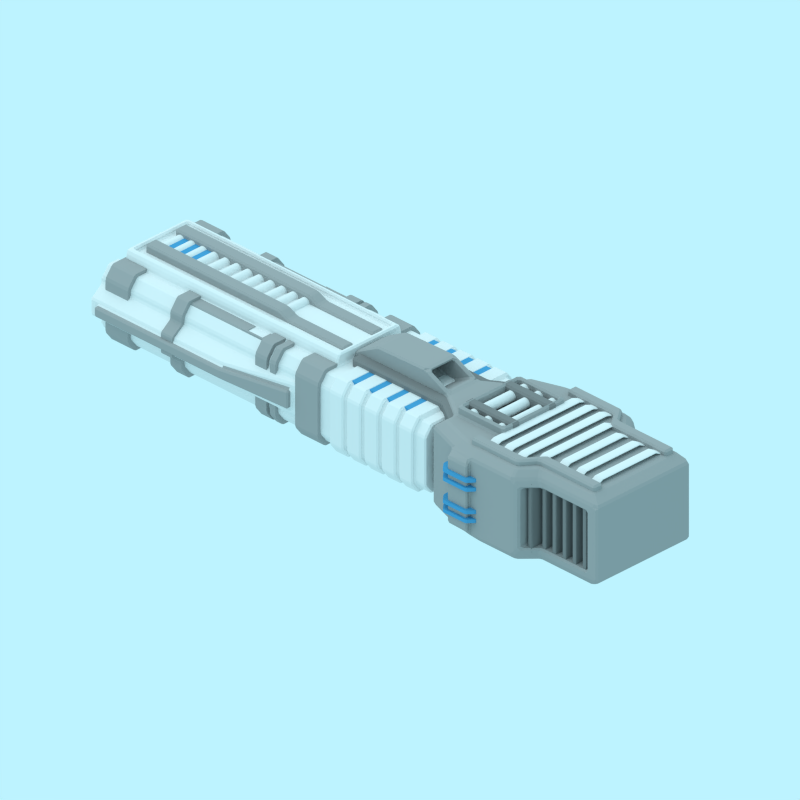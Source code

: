 # Source: hai_ionic_blaster.blend  (saved by Blender 2.79.0; exported with 4.5.12 LTS)
import bpy
from mathutils import Matrix  # noqa: F401  (used for matrix-valued properties, if any)

bpy.ops.wm.read_factory_settings(use_empty=True)
scene = bpy.context.scene
scene.name = 'Scene'

# ---- collections
col_collection_1 = bpy.data.collections.new('Collection 1'); scene.collection.children.link(col_collection_1)

# ---- materials (node trees are filled in below, after node groups)
mat_material_003 = bpy.data.materials.new('Material.003')
mat_material_003.alpha_threshold = 0.0
mat_material_003.use_transparent_shadow = False
mat_material_003.diffuse_color = (0.06962, 0.3247, 0.5815, 1.0)
mat_material_003.roughness = 0.5
mat_material_003.line_color = (0.0, 0.0, 0.0, 1.0)
mat_material_002 = bpy.data.materials.new('Material.002')
mat_material_002.alpha_threshold = 0.0
mat_material_002.use_transparent_shadow = False
mat_material_002.diffuse_color = (0.2203, 0.2203, 0.2203, 1.0)
mat_material_002.roughness = 0.5
mat_material_002.line_color = (0.0, 0.0, 0.0, 1.0)
mat_material_001 = bpy.data.materials.new('Material.001')
mat_material_001.alpha_threshold = 0.0
mat_material_001.use_transparent_shadow = False
mat_material_001.roughness = 0.5
mat_material_001.line_color = (0.0, 0.0, 0.0, 1.0)
mat_material = bpy.data.materials.new('Material')
mat_material.alpha_threshold = 0.0
mat_material.use_transparent_shadow = False
mat_material.diffuse_color = (0.3588, 0.3588, 0.3588, 1.0)
mat_material.roughness = 0.5
mat_material.line_color = (0.0, 0.0, 0.0, 1.0)

# ---- material node trees

# ---- world
world_world = bpy.data.worlds.new('World'); scene.world = world_world
world_world.color = (0.5101, 0.8965, 1.0)
world_world.use_sun_shadow = False
world_world.sun_shadow_jitter_overblur = 0.0
world_world.cycles.sampling_method = 'NONE'
world_world.cycles.sample_map_resolution = 256

# ---- cameras
cam_camera = bpy.data.cameras.new('Camera')
cam_camera.type = 'ORTHO'
cam_camera.clip_end = 100.0
cam_camera.lens = 35.0
cam_camera.sensor_width = 32.0
cam_camera.sensor_height = 18.0
cam_camera.ortho_scale = 20.0
cam_camera.dof.focus_distance = 0.0
cam_camera.dof.aperture_fstop = 128.0

# ---- lights
light_sun = bpy.data.lights.new('Sun', 'SUN')
light_sun.transmission_factor = 0.0
light_sun.angle = 1.571
light_sun.energy = 1.0
light_sun.shadow_buffer_clip_start = 0.5
light_sun.shadow_soft_size = 1.0
light_sun.shadow_cascade_max_distance = 1000.0
light_sun.cycles.use_multiple_importance_sampling = False
light_lamp = bpy.data.lights.new('Lamp', 'POINT')
light_lamp.color = (0.1842, 0.7569, 1.0)
light_lamp.transmission_factor = 0.0
light_lamp.cutoff_distance = 30.0
light_lamp.use_shadow = False
light_lamp.energy = 6.0
light_lamp.shadow_buffer_clip_start = 1.001
light_lamp.shadow_soft_size = 1.0
light_lamp.shadow_maximum_resolution = 0.006
light_lamp.use_absolute_resolution = True
light_lamp.cycles.use_multiple_importance_sampling = False

# ---- meshes
me_cube_066 = bpy.data.meshes.new('Cube.066')
me_cube_066.from_pydata([(-0.5, 9.0, -1.0), (-0.5, -3.0, -1.0), (-1.5, -3.0, -0.7), (-1.5, 9.0, -0.7), (-0.5, 9.0, 1.0), (-0.5, -3.0, 1.0), (-1.5, -3.0, 0.7), (-1.5, 9.0, 0.7), (-1.2, 9.0, -1.0), (-1.2, -3.0, -1.0), (-1.2, 9.0, 1.0), (-1.2, -3.0, 1.0)], [], [(8, 9, 2, 3), (10, 7, 6, 11), (0, 4, 5, 1), (9, 11, 6, 2), (2, 6, 7, 3), (10, 8, 3, 7), (0, 1, 9, 8), (4, 10, 11, 5), (1, 5, 11, 9), (4, 0, 8, 10)])
me_cube_066.materials.append(mat_material_003)
me_cube_066.use_remesh_preserve_volume = False
me_cube_066.use_remesh_preserve_attributes = False
me_cube_066.use_mirror_vertex_groups = False
me_cube_066.update()
me_cube_064 = bpy.data.meshes.new('Cube.064')
me_cube_064.from_pydata([(-2.683, -0.3461, -1.679), (-2.683, 0.3461, -1.679), (2.683, 0.3461, -1.679), (2.683, -0.3461, -1.679), (-2.683, -0.3461, 1.679), (-2.683, 0.3461, 1.679), (2.683, 0.3461, 1.679), (2.683, -0.3461, 1.679)], [], [(4, 5, 1, 0), (5, 6, 2, 1), (6, 7, 3, 2), (7, 4, 0, 3), (0, 1, 2, 3), (7, 6, 5, 4)])
me_cube_064.materials.append(mat_material_002)
me_cube_064.use_remesh_preserve_volume = False
me_cube_064.use_remesh_preserve_attributes = False
me_cube_064.use_mirror_vertex_groups = False
me_cube_064.update()
me_cylinder_007 = bpy.data.meshes.new('Cylinder.007')
me_cylinder_007.from_pydata([(3.419e-08, 0.1435, -0.6343), (1.083e-07, 0.1435, 0.6343), (0.02799, 0.1407, -0.6343), (0.02799, 0.1407, 0.6343), (0.0549, 0.1325, -0.6343), (0.0549, 0.1325, 0.6343), (0.0797, 0.1193, -0.6343), (0.0797, 0.1193, 0.6343), (0.1014, 0.1014, -0.6343), (0.1014, 0.1014, 0.6343), (0.1193, 0.0797, -0.6343), (0.1193, 0.0797, 0.6343), (0.1325, 0.0549, -0.6343), (0.1325, 0.0549, 0.6343), (0.1407, 0.02799, -0.6343), (0.1407, 0.02799, 0.6343), (0.1435, 2.818e-07, -0.6343), (0.1435, 2.818e-07, 0.6343), (0.1407, -0.02799, -0.6343), (0.1407, -0.02799, 0.6343), (0.1325, -0.0549, -0.6343), (0.1325, -0.0549, 0.6343), (0.1193, -0.0797, -0.6343), (0.1193, -0.0797, 0.6343), (0.1014, -0.1014, -0.6343), (0.1014, -0.1014, 0.6343), (0.0797, -0.1193, -0.6343), (0.0797, -0.1193, 0.6343), (0.0549, -0.1325, -0.6343), (0.0549, -0.1325, 0.6343), (0.02799, -0.1407, -0.6343), (0.02799, -0.1407, 0.6343), (-1.256e-08, -0.1435, -0.6343), (6.155e-08, -0.1435, 0.6343), (-0.02799, -0.1407, -0.6343), (-0.02799, -0.1407, 0.6343), (-0.0549, -0.1325, -0.6343), (-0.0549, -0.1325, 0.6343), (-0.0797, -0.1193, -0.6343), (-0.0797, -0.1193, 0.6343), (-0.1014, -0.1014, -0.6343), (-0.1014, -0.1014, 0.6343), (-0.1193, -0.0797, -0.6343), (-0.1193, -0.0797, 0.6343), (-0.1325, -0.0549, -0.6343), (-0.1325, -0.0549, 0.6343), (-0.1407, -0.02799, -0.6343), (-0.1407, -0.02799, 0.6343), (-0.1435, 4.095e-07, -0.6343), (-0.1435, 4.095e-07, 0.6343), (-0.1407, 0.02799, -0.6343), (-0.1407, 0.02799, 0.6343), (-0.1325, 0.0549, -0.6343), (-0.1325, 0.0549, 0.6343), (-0.1193, 0.0797, -0.6343), (-0.1193, 0.0797, 0.6343), (-0.1014, 0.1014, -0.6343), (-0.1014, 0.1014, 0.6343), (-0.0797, 0.1193, -0.6343), (-0.0797, 0.1193, 0.6343), (-0.0549, 0.1325, -0.6343), (-0.0549, 0.1325, 0.6343), (-0.02799, 0.1407, -0.6343), (-0.02799, 0.1407, 0.6343)], [], [(0, 1, 3, 2), (2, 3, 5, 4), (4, 5, 7, 6), (6, 7, 9, 8), (8, 9, 11, 10), (10, 11, 13, 12), (12, 13, 15, 14), (14, 15, 17, 16), (16, 17, 19, 18), (18, 19, 21, 20), (20, 21, 23, 22), (22, 23, 25, 24), (24, 25, 27, 26), (26, 27, 29, 28), (28, 29, 31, 30), (30, 31, 33, 32), (32, 33, 35, 34), (34, 35, 37, 36), (36, 37, 39, 38), (38, 39, 41, 40), (40, 41, 43, 42), (42, 43, 45, 44), (44, 45, 47, 46), (46, 47, 49, 48), (48, 49, 51, 50), (50, 51, 53, 52), (52, 53, 55, 54), (54, 55, 57, 56), (56, 57, 59, 58), (58, 59, 61, 60), (3, 1, 63, 61, 59, 57, 55, 53, 51, 49, 47, 45, 43, 41, 39, 37, 35, 33, 31, 29, 27, 25, 23, 21, 19, 17, 15, 13, 11, 9, 7, 5), (60, 61, 63, 62), (62, 63, 1, 0), (0, 2, 4, 6, 8, 10, 12, 14, 16, 18, 20, 22, 24, 26, 28, 30, 32, 34, 36, 38, 40, 42, 44, 46, 48, 50, 52, 54, 56, 58, 60, 62)])
me_cylinder_007.materials.append(mat_material_001)
me_cylinder_007.materials.append(mat_material)
me_cylinder_007.use_remesh_preserve_volume = False
me_cylinder_007.use_remesh_preserve_attributes = False
me_cylinder_007.use_mirror_vertex_groups = False
me_cylinder_007.update()
me_cube_059 = bpy.data.meshes.new('Cube.059')
me_cube_059.from_pydata([(-1.0, -1.0, -1.0), (-1.0, 1.0, -1.0), (1.0, 1.0, -1.0), (1.0, -1.0, -1.0), (-1.0, -1.0, 1.0), (-1.0, 1.0, 1.0), (1.0, 1.0, 1.0), (1.0, -1.0, 1.0)], [], [(4, 5, 1, 0), (5, 6, 2, 1), (6, 7, 3, 2), (7, 4, 0, 3), (0, 1, 2, 3), (7, 6, 5, 4)])
me_cube_059.materials.append(mat_material_003)
me_cube_059.use_remesh_preserve_volume = False
me_cube_059.use_remesh_preserve_attributes = False
me_cube_059.use_mirror_vertex_groups = False
me_cube_059.update()
me_cube_058 = bpy.data.meshes.new('Cube.058')
me_cube_058.from_pydata([(-1.0, -1.0, -1.0), (-1.0, 1.0, -1.0), (1.0, 1.0, -1.0), (1.0, -1.0, -1.0), (-1.0, -1.0, 1.0), (-1.0, 1.0, 1.0), (1.0, 1.0, 1.0), (1.0, -1.0, 1.0)], [], [(4, 5, 1, 0), (5, 6, 2, 1), (6, 7, 3, 2), (7, 4, 0, 3), (0, 1, 2, 3), (7, 6, 5, 4)])
me_cube_058.materials.append(mat_material_003)
me_cube_058.use_remesh_preserve_volume = False
me_cube_058.use_remesh_preserve_attributes = False
me_cube_058.use_mirror_vertex_groups = False
me_cube_058.update()
me_cube_057 = bpy.data.meshes.new('Cube.057')
me_cube_057.from_pydata([(-1.0, -1.0, -1.0), (-1.0, 1.0, -1.0), (1.0, 1.0, -1.0), (1.0, -1.0, -1.0), (-1.0, -1.0, 1.0), (-1.0, 1.0, 1.0), (1.0, 1.0, 1.0), (1.0, -1.0, 1.0)], [], [(4, 5, 1, 0), (5, 6, 2, 1), (6, 7, 3, 2), (7, 4, 0, 3), (0, 1, 2, 3), (7, 6, 5, 4)])
me_cube_057.materials.append(mat_material_003)
me_cube_057.use_remesh_preserve_volume = False
me_cube_057.use_remesh_preserve_attributes = False
me_cube_057.use_mirror_vertex_groups = False
me_cube_057.update()
me_cylinder_006 = bpy.data.meshes.new('Cylinder.006')
me_cylinder_006.from_pydata([(3.419e-08, 0.1435, -0.6343), (1.083e-07, 0.1435, 0.6343), (0.02799, 0.1407, -0.6343), (0.02799, 0.1407, 0.6343), (0.0549, 0.1325, -0.6343), (0.0549, 0.1325, 0.6343), (0.0797, 0.1193, -0.6343), (0.0797, 0.1193, 0.6343), (0.1014, 0.1014, -0.6343), (0.1014, 0.1014, 0.6343), (0.1193, 0.0797, -0.6343), (0.1193, 0.0797, 0.6343), (0.1325, 0.0549, -0.6343), (0.1325, 0.0549, 0.6343), (0.1407, 0.02799, -0.6343), (0.1407, 0.02799, 0.6343), (0.1435, 2.818e-07, -0.6343), (0.1435, 2.818e-07, 0.6343), (0.1407, -0.02799, -0.6343), (0.1407, -0.02799, 0.6343), (0.1325, -0.0549, -0.6343), (0.1325, -0.0549, 0.6343), (0.1193, -0.0797, -0.6343), (0.1193, -0.0797, 0.6343), (0.1014, -0.1014, -0.6343), (0.1014, -0.1014, 0.6343), (0.0797, -0.1193, -0.6343), (0.0797, -0.1193, 0.6343), (0.0549, -0.1325, -0.6343), (0.0549, -0.1325, 0.6343), (0.02799, -0.1407, -0.6343), (0.02799, -0.1407, 0.6343), (-1.256e-08, -0.1435, -0.6343), (6.155e-08, -0.1435, 0.6343), (-0.02799, -0.1407, -0.6343), (-0.02799, -0.1407, 0.6343), (-0.0549, -0.1325, -0.6343), (-0.0549, -0.1325, 0.6343), (-0.0797, -0.1193, -0.6343), (-0.0797, -0.1193, 0.6343), (-0.1014, -0.1014, -0.6343), (-0.1014, -0.1014, 0.6343), (-0.1193, -0.0797, -0.6343), (-0.1193, -0.0797, 0.6343), (-0.1325, -0.0549, -0.6343), (-0.1325, -0.0549, 0.6343), (-0.1407, -0.02799, -0.6343), (-0.1407, -0.02799, 0.6343), (-0.1435, 4.095e-07, -0.6343), (-0.1435, 4.095e-07, 0.6343), (-0.1407, 0.02799, -0.6343), (-0.1407, 0.02799, 0.6343), (-0.1325, 0.0549, -0.6343), (-0.1325, 0.0549, 0.6343), (-0.1193, 0.0797, -0.6343), (-0.1193, 0.0797, 0.6343), (-0.1014, 0.1014, -0.6343), (-0.1014, 0.1014, 0.6343), (-0.0797, 0.1193, -0.6343), (-0.0797, 0.1193, 0.6343), (-0.0549, 0.1325, -0.6343), (-0.0549, 0.1325, 0.6343), (-0.02799, 0.1407, -0.6343), (-0.02799, 0.1407, 0.6343), (-0.5793, 0.1435, 0.4941), (-0.5793, 0.1435, -0.4941), (-0.5513, 0.1407, -0.4941), (-0.5513, 0.1407, 0.4941), (-0.5244, 0.1325, -0.4941), (-0.5244, 0.1325, 0.4941), (-0.4996, 0.1193, -0.4941), (-0.4996, 0.1193, 0.4941), (-0.4779, 0.1014, -0.4941), (-0.4779, 0.1014, 0.4941), (-0.46, 0.0797, -0.4941), (-0.46, 0.0797, 0.4941), (-0.4468, 0.0549, -0.4941), (-0.4468, 0.0549, 0.4941), (-0.4386, 0.02799, -0.4941), (-0.4386, 0.02799, 0.4941), (-0.4359, 2.818e-07, -0.4941), (-0.4359, 2.818e-07, 0.4941), (-0.4386, -0.02799, -0.4941), (-0.4386, -0.02799, 0.4941), (-0.4468, -0.0549, -0.4941), (-0.4468, -0.0549, 0.4941), (-0.46, -0.0797, -0.4941), (-0.46, -0.0797, 0.4941), (-0.4779, -0.1014, -0.4941), (-0.4779, -0.1014, 0.4941), (-0.4996, -0.1193, -0.4941), (-0.4996, -0.1193, 0.4941), (-0.5244, -0.1325, -0.4941), (-0.5244, -0.1325, 0.4941), (-0.5513, -0.1407, -0.4941), (-0.5513, -0.1407, 0.4941), (-0.5793, -0.1435, -0.4941), (-0.5793, -0.1435, 0.4941), (-0.6073, -0.1407, -0.4941), (-0.6073, -0.1407, 0.4941), (-0.6342, -0.1325, -0.4941), (-0.6342, -0.1325, 0.4941), (-0.659, -0.1193, -0.4941), (-0.659, -0.1193, 0.4941), (-0.6807, -0.1014, -0.4941), (-0.6807, -0.1014, 0.4941), (-0.6986, -0.0797, -0.4941), (-0.6986, -0.0797, 0.4941), (-0.7118, -0.0549, -0.4941), (-0.7118, -0.0549, 0.4941), (-0.72, -0.02799, -0.4941), (-0.72, -0.02799, 0.4941), (-0.7228, 4.095e-07, -0.4941), (-0.7228, 4.095e-07, 0.4941), (-0.72, 0.02799, -0.4941), (-0.72, 0.02799, 0.4941), (-0.7118, 0.0549, -0.4941), (-0.7118, 0.0549, 0.4941), (-0.6986, 0.0797, -0.4941), (-0.6986, 0.0797, 0.4941), (-0.6807, 0.1014, -0.4941), (-0.6807, 0.1014, 0.4941), (-0.659, 0.1193, -0.4941), (-0.659, 0.1193, 0.4941), (-0.6342, 0.1325, -0.4941), (-0.6342, 0.1325, 0.4941), (-0.6073, 0.1407, -0.4941), (-0.6073, 0.1407, 0.4941)], [], [(62, 126, 65, 0), (4, 68, 70, 6), (6, 70, 72, 8), (8, 72, 74, 10), (10, 74, 76, 12), (12, 76, 78, 14), (14, 78, 80, 16), (16, 80, 82, 18), (18, 82, 84, 20), (20, 84, 86, 22), (22, 86, 88, 24), (24, 88, 90, 26), (26, 90, 92, 28), (28, 92, 94, 30), (30, 94, 96, 32), (32, 96, 98, 34), (34, 98, 100, 36), (36, 100, 102, 38), (38, 102, 104, 40), (40, 104, 106, 42), (42, 106, 108, 44), (44, 108, 110, 46), (46, 110, 112, 48), (48, 112, 114, 50), (50, 114, 116, 52), (52, 116, 118, 54), (54, 118, 120, 56), (56, 120, 122, 58), (58, 122, 124, 60), (60, 124, 126, 62), (3, 1, 63, 61, 59, 57, 55, 53, 51, 49, 47, 45, 43, 41, 39, 37, 35, 33, 31, 29, 27, 25, 23, 21, 19, 17, 15, 13, 11, 9, 7, 5), (0, 65, 66, 2), (0, 2, 4, 6, 8, 10, 12, 14, 16, 18, 20, 22, 24, 26, 28, 30, 32, 34, 36, 38, 40, 42, 44, 46, 48, 50, 52, 54, 56, 58, 60, 62), (2, 66, 68, 4), (125, 61, 63, 127), (123, 59, 61, 125), (121, 57, 59, 123), (119, 55, 57, 121), (117, 53, 55, 119), (115, 51, 53, 117), (113, 49, 51, 115), (111, 47, 49, 113), (109, 45, 47, 111), (107, 43, 45, 109), (105, 41, 43, 107), (103, 39, 41, 105), (101, 37, 39, 103), (99, 35, 37, 101), (97, 33, 35, 99), (95, 31, 33, 97), (93, 29, 31, 95), (91, 27, 29, 93), (89, 25, 27, 91), (87, 23, 25, 89), (85, 21, 23, 87), (83, 19, 21, 85), (81, 17, 19, 83), (79, 15, 17, 81), (77, 13, 15, 79), (75, 11, 13, 77), (73, 9, 11, 75), (71, 7, 9, 73), (69, 5, 7, 71), (67, 3, 5, 69), (64, 1, 3, 67), (127, 64, 65, 126), (125, 127, 126, 124), (123, 125, 124, 122), (121, 123, 122, 120), (119, 121, 120, 118), (117, 119, 118, 116), (115, 117, 116, 114), (113, 115, 114, 112), (111, 113, 112, 110), (109, 111, 110, 108), (107, 109, 108, 106), (105, 107, 106, 104), (103, 105, 104, 102), (101, 103, 102, 100), (99, 101, 100, 98), (97, 99, 98, 96), (95, 97, 96, 94), (93, 95, 94, 92), (91, 93, 92, 90), (89, 91, 90, 88), (87, 89, 88, 86), (85, 87, 86, 84), (83, 85, 84, 82), (81, 83, 82, 80), (79, 81, 80, 78), (77, 79, 78, 76), (75, 77, 76, 74), (73, 75, 74, 72), (71, 73, 72, 70), (69, 71, 70, 68), (67, 69, 68, 66), (64, 67, 66, 65), (127, 63, 1, 64)])
me_cylinder_006.materials.append(mat_material_001)
me_cylinder_006.materials.append(mat_material)
me_cylinder_006.use_remesh_preserve_volume = False
me_cylinder_006.use_remesh_preserve_attributes = False
me_cylinder_006.use_mirror_vertex_groups = False
me_cylinder_006.update()
me_cylinder_001 = bpy.data.meshes.new('Cylinder.001')
me_cylinder_001.from_pydata([(3.419e-08, 0.1435, -0.6343), (1.083e-07, 0.1435, 0.6343), (0.02799, 0.1407, -0.6343), (0.02799, 0.1407, 0.6343), (0.0549, 0.1325, -0.6343), (0.0549, 0.1325, 0.6343), (0.0797, 0.1193, -0.6343), (0.0797, 0.1193, 0.6343), (0.1014, 0.1014, -0.6343), (0.1014, 0.1014, 0.6343), (0.1193, 0.0797, -0.6343), (0.1193, 0.0797, 0.6343), (0.1325, 0.0549, -0.6343), (0.1325, 0.0549, 0.6343), (0.1407, 0.02799, -0.6343), (0.1407, 0.02799, 0.6343), (0.1435, 2.818e-07, -0.6343), (0.1435, 2.818e-07, 0.6343), (0.1407, -0.02799, -0.6343), (0.1407, -0.02799, 0.6343), (0.1325, -0.0549, -0.6343), (0.1325, -0.0549, 0.6343), (0.1193, -0.0797, -0.6343), (0.1193, -0.0797, 0.6343), (0.1014, -0.1014, -0.6343), (0.1014, -0.1014, 0.6343), (0.0797, -0.1193, -0.6343), (0.0797, -0.1193, 0.6343), (0.0549, -0.1325, -0.6343), (0.0549, -0.1325, 0.6343), (0.02799, -0.1407, -0.6343), (0.02799, -0.1407, 0.6343), (-1.256e-08, -0.1435, -0.6343), (6.155e-08, -0.1435, 0.6343), (-0.02799, -0.1407, -0.6343), (-0.02799, -0.1407, 0.6343), (-0.0549, -0.1325, -0.6343), (-0.0549, -0.1325, 0.6343), (-0.0797, -0.1193, -0.6343), (-0.0797, -0.1193, 0.6343), (-0.1014, -0.1014, -0.6343), (-0.1014, -0.1014, 0.6343), (-0.1193, -0.0797, -0.6343), (-0.1193, -0.0797, 0.6343), (-0.1325, -0.0549, -0.6343), (-0.1325, -0.0549, 0.6343), (-0.1407, -0.02799, -0.6343), (-0.1407, -0.02799, 0.6343), (-0.1435, 4.095e-07, -0.6343), (-0.1435, 4.095e-07, 0.6343), (-0.1407, 0.02799, -0.6343), (-0.1407, 0.02799, 0.6343), (-0.1325, 0.0549, -0.6343), (-0.1325, 0.0549, 0.6343), (-0.1193, 0.0797, -0.6343), (-0.1193, 0.0797, 0.6343), (-0.1014, 0.1014, -0.6343), (-0.1014, 0.1014, 0.6343), (-0.0797, 0.1193, -0.6343), (-0.0797, 0.1193, 0.6343), (-0.0549, 0.1325, -0.6343), (-0.0549, 0.1325, 0.6343), (-0.02799, 0.1407, -0.6343), (-0.02799, 0.1407, 0.6343)], [], [(0, 1, 3, 2), (2, 3, 5, 4), (4, 5, 7, 6), (6, 7, 9, 8), (8, 9, 11, 10), (10, 11, 13, 12), (12, 13, 15, 14), (14, 15, 17, 16), (16, 17, 19, 18), (18, 19, 21, 20), (20, 21, 23, 22), (22, 23, 25, 24), (24, 25, 27, 26), (26, 27, 29, 28), (28, 29, 31, 30), (30, 31, 33, 32), (32, 33, 35, 34), (34, 35, 37, 36), (36, 37, 39, 38), (38, 39, 41, 40), (40, 41, 43, 42), (42, 43, 45, 44), (44, 45, 47, 46), (46, 47, 49, 48), (48, 49, 51, 50), (50, 51, 53, 52), (52, 53, 55, 54), (54, 55, 57, 56), (56, 57, 59, 58), (58, 59, 61, 60), (3, 1, 63, 61, 59, 57, 55, 53, 51, 49, 47, 45, 43, 41, 39, 37, 35, 33, 31, 29, 27, 25, 23, 21, 19, 17, 15, 13, 11, 9, 7, 5), (60, 61, 63, 62), (62, 63, 1, 0), (0, 2, 4, 6, 8, 10, 12, 14, 16, 18, 20, 22, 24, 26, 28, 30, 32, 34, 36, 38, 40, 42, 44, 46, 48, 50, 52, 54, 56, 58, 60, 62)])
me_cylinder_001.materials.append(mat_material_001)
me_cylinder_001.materials.append(mat_material)
me_cylinder_001.use_remesh_preserve_volume = False
me_cylinder_001.use_remesh_preserve_attributes = False
me_cylinder_001.use_mirror_vertex_groups = False
me_cylinder_001.update()
me_cube_052 = bpy.data.meshes.new('Cube.052')
me_cube_052.from_pydata([(-0.5, 9.0, -1.0), (-0.5, -3.0, -1.0), (-1.5, -3.0, -0.7), (-1.5, 9.0, -0.7), (-0.5, 9.0, 1.0), (-0.5, -3.0, 1.0), (-1.5, -3.0, 0.7), (-1.5, 9.0, 0.7), (-1.2, 9.0, -1.0), (-1.2, -3.0, -1.0), (-1.2, 9.0, 1.0), (-1.2, -3.0, 1.0)], [], [(8, 9, 2, 3), (10, 7, 6, 11), (0, 4, 5, 1), (9, 11, 6, 2), (2, 6, 7, 3), (10, 8, 3, 7), (0, 1, 9, 8), (4, 10, 11, 5), (1, 5, 11, 9), (4, 0, 8, 10)])
me_cube_052.materials.append(mat_material_003)
me_cube_052.use_remesh_preserve_volume = False
me_cube_052.use_remesh_preserve_attributes = False
me_cube_052.use_mirror_vertex_groups = False
me_cube_052.update()
me_cube_048 = bpy.data.meshes.new('Cube.048')
me_cube_048.from_pydata([(-0.5, 9.0, -1.0), (-0.5, -3.0, -1.0), (-1.5, -3.0, -0.7), (-1.5, 9.0, -0.7), (-0.5, 9.0, 1.0), (-0.5, -3.0, 1.0), (-1.5, -3.0, 0.7), (-1.5, 9.0, 0.7), (-1.2, 9.0, -1.0), (-1.2, -3.0, -1.0), (-1.2, 9.0, 1.0), (-1.2, -3.0, 1.0)], [], [(8, 9, 2, 3), (10, 7, 6, 11), (0, 4, 5, 1), (9, 11, 6, 2), (2, 6, 7, 3), (10, 8, 3, 7), (0, 1, 9, 8), (4, 10, 11, 5), (1, 5, 11, 9), (4, 0, 8, 10)])
me_cube_048.materials.append(mat_material)
me_cube_048.use_remesh_preserve_volume = False
me_cube_048.use_remesh_preserve_attributes = False
me_cube_048.use_mirror_vertex_groups = False
me_cube_048.update()
me_cube_047 = bpy.data.meshes.new('Cube.047')
me_cube_047.from_pydata([(-0.5, 9.0, -1.0), (-0.5, -3.0, -1.0), (-1.5, -3.0, -0.7), (-1.5, 9.0, -0.7), (-0.5, 9.0, 1.0), (-0.5, -3.0, 1.0), (-1.5, -3.0, 0.7), (-1.5, 9.0, 0.7), (-1.2, 9.0, -1.0), (-1.2, -3.0, -1.0), (-1.2, 9.0, 1.0), (-1.2, -3.0, 1.0)], [], [(8, 9, 2, 3), (10, 7, 6, 11), (0, 4, 5, 1), (9, 11, 6, 2), (2, 6, 7, 3), (10, 8, 3, 7), (0, 1, 9, 8), (4, 10, 11, 5), (1, 5, 11, 9), (4, 0, 8, 10)])
me_cube_047.materials.append(mat_material)
me_cube_047.use_remesh_preserve_volume = False
me_cube_047.use_remesh_preserve_attributes = False
me_cube_047.use_mirror_vertex_groups = False
me_cube_047.update()
me_cube_046 = bpy.data.meshes.new('Cube.046')
me_cube_046.from_pydata([(-0.5, 9.0, -1.0), (-0.5, -3.0, -1.0), (-1.5, -3.0, -0.7), (-1.5, 9.0, -0.7), (-0.5, 9.0, 1.0), (-0.5, -3.0, 1.0), (-1.5, -3.0, 0.7), (-1.5, 9.0, 0.7), (-1.2, 9.0, -1.0), (-1.2, -3.0, -1.0), (-1.2, 9.0, 1.0), (-1.2, -3.0, 1.0)], [], [(8, 9, 2, 3), (10, 7, 6, 11), (0, 4, 5, 1), (9, 11, 6, 2), (2, 6, 7, 3), (10, 8, 3, 7), (0, 1, 9, 8), (4, 10, 11, 5), (1, 5, 11, 9), (4, 0, 8, 10)])
me_cube_046.materials.append(mat_material)
me_cube_046.use_remesh_preserve_volume = False
me_cube_046.use_remesh_preserve_attributes = False
me_cube_046.use_mirror_vertex_groups = False
me_cube_046.update()
me_cube_045 = bpy.data.meshes.new('Cube.045')
me_cube_045.from_pydata([(-0.5, 9.0, -1.0), (-0.5, -3.0, -1.0), (-1.5, -3.0, -0.7), (-1.5, 9.0, -0.7), (-0.5, 9.0, 1.0), (-0.5, -3.0, 1.0), (-1.5, -3.0, 0.7), (-1.5, 9.0, 0.7), (-1.2, 9.0, -1.0), (-1.2, -3.0, -1.0), (-1.2, 9.0, 1.0), (-1.2, -3.0, 1.0)], [], [(8, 9, 2, 3), (10, 7, 6, 11), (0, 4, 5, 1), (9, 11, 6, 2), (2, 6, 7, 3), (10, 8, 3, 7), (0, 1, 9, 8), (4, 10, 11, 5), (1, 5, 11, 9), (4, 0, 8, 10)])
me_cube_045.materials.append(mat_material)
me_cube_045.use_remesh_preserve_volume = False
me_cube_045.use_remesh_preserve_attributes = False
me_cube_045.use_mirror_vertex_groups = False
me_cube_045.update()
me_cube_044 = bpy.data.meshes.new('Cube.044')
me_cube_044.from_pydata([(-0.5, 9.0, -1.0), (-0.5, -3.0, -1.0), (-1.5, -3.0, -0.7), (-1.5, 9.0, -0.7), (-0.5, 9.0, 1.0), (-0.5, -3.0, 1.0), (-1.5, -3.0, 0.7), (-1.5, 9.0, 0.7), (-1.2, 9.0, -1.0), (-1.2, -3.0, -1.0), (-1.2, 9.0, 1.0), (-1.2, -3.0, 1.0)], [], [(8, 9, 2, 3), (10, 7, 6, 11), (0, 4, 5, 1), (9, 11, 6, 2), (2, 6, 7, 3), (10, 8, 3, 7), (0, 1, 9, 8), (4, 10, 11, 5), (1, 5, 11, 9), (4, 0, 8, 10)])
me_cube_044.materials.append(mat_material)
me_cube_044.use_remesh_preserve_volume = False
me_cube_044.use_remesh_preserve_attributes = False
me_cube_044.use_mirror_vertex_groups = False
me_cube_044.update()
me_cube_004 = bpy.data.meshes.new('Cube.004')
me_cube_004.from_pydata([(-0.5, 9.0, -1.0), (-0.5, -3.0, -1.0), (-1.5, -3.0, -0.7), (-1.5, 9.0, -0.7), (-0.5, 9.0, 1.0), (-0.5, -3.0, 1.0), (-1.5, -3.0, 0.7), (-1.5, 9.0, 0.7), (-1.2, 9.0, -1.0), (-1.2, -3.0, -1.0), (-1.2, 9.0, 1.0), (-1.2, -3.0, 1.0), (-1.897, -3.0, 0.2664), (-1.897, -3.0, -0.2664), (-1.897, 9.0, 0.2664), (-1.897, 9.0, -0.2664), (-0.5, 9.0, 0.4503), (-0.5, 9.0, -0.4503), (-0.5, -3.0, -0.4503), (-0.5, -3.0, 0.4503), (-1.5, -3.0, -0.4954), (-1.5, -3.0, 0.4954), (-1.5, 9.0, -0.4954), (-1.5, 9.0, 0.4954), (-1.2, -3.0, 0.4503), (-1.2, -3.0, -0.4503), (-1.2, 9.0, -0.4503), (-1.2, 9.0, 0.4503), (-1.112, -3.0, 0.9308), (-0.5881, -3.0, 0.9308), (-0.5881, -3.0, 0.5195), (-1.112, -3.0, 0.5195), (-1.112, -82.78, 0.9308), (-0.5881, -82.78, 0.9308), (-0.5881, -82.78, 0.5195), (-1.112, -82.78, 0.5195), (-0.5881, -57.53, 0.9308), (-0.5881, -28.25, 0.9308), (-0.5881, -28.25, 0.5195), (-0.5881, -57.53, 0.5195), (-1.112, -57.53, 0.9308), (-1.112, -28.25, 0.9308), (-1.112, -57.53, 0.5195), (-1.112, -28.25, 0.5195), (-1.014, -78.07, 0.9308), (-0.6858, -78.07, 0.9308), (-1.014, -62.24, 0.9308), (-0.6858, -62.24, 0.9308), (-1.014, -78.07, 0.8682), (-0.6858, -78.07, 0.8682), (-1.014, -62.24, 0.8682), (-0.6858, -62.24, 0.8682)], [], [(8, 9, 2, 3), (10, 7, 6, 11), (17, 0, 8, 26), (10, 27, 23, 7), (9, 25, 20, 2), (12, 14, 15, 13), (0, 1, 9, 8), (4, 10, 11, 5), (1, 18, 25, 9), (24, 19, 30, 31), (0, 17, 18, 1), (21, 6, 7, 23), (26, 8, 3, 22), (24, 11, 6, 21), (2, 20, 22, 3), (16, 4, 5, 19), (17, 26, 27, 16), (19, 24, 25, 18), (26, 22, 23, 27), (23, 22, 15, 14), (24, 21, 20, 25), (16, 19, 18, 17), (4, 16, 27, 10), (21, 23, 14, 12), (22, 20, 13, 15), (20, 21, 12, 13), (29, 28, 41, 37), (5, 11, 28, 29), (11, 24, 31, 28), (19, 5, 29, 30), (34, 33, 32, 35), (30, 29, 37, 38), (28, 31, 43, 41), (40, 42, 35, 32), (42, 39, 34, 35), (31, 30, 38, 43), (39, 36, 33, 34), (39, 42, 43, 38), (42, 40, 41, 43), (40, 36, 37, 41), (36, 39, 38, 37), (32, 33, 45, 44), (44, 45, 49, 48), (36, 40, 46, 47), (33, 36, 47, 45), (40, 32, 44, 46), (51, 50, 48, 49), (46, 44, 48, 50), (47, 46, 50, 51), (45, 47, 51, 49)])
me_cube_004.materials.append(mat_material)
me_cube_004.use_remesh_preserve_volume = False
me_cube_004.use_remesh_preserve_attributes = False
me_cube_004.use_mirror_vertex_groups = False
me_cube_004.update()
me_cube_001 = bpy.data.meshes.new('Cube.001')
me_cube_001.from_pydata([(-0.5, 9.0, -1.0), (-0.5, -3.0, -1.0), (-1.5, -3.0, -0.7), (-1.5, 9.0, -0.7), (-0.5, 9.0, 1.0), (-0.5, -3.0, 1.0), (-1.5, -3.0, 0.7), (-1.5, 9.0, 0.7), (-1.2, 9.0, -1.0), (-1.2, -3.0, -1.0), (-1.2, 9.0, 1.0), (-1.2, -3.0, 1.0)], [], [(8, 9, 2, 3), (10, 7, 6, 11), (0, 4, 5, 1), (9, 11, 6, 2), (2, 6, 7, 3), (10, 8, 3, 7), (0, 1, 9, 8), (4, 10, 11, 5), (1, 5, 11, 9), (4, 0, 8, 10)])
me_cube_001.materials.append(mat_material)
me_cube_001.use_remesh_preserve_volume = False
me_cube_001.use_remesh_preserve_attributes = False
me_cube_001.use_mirror_vertex_groups = False
me_cube_001.update()
me_cube_033 = bpy.data.meshes.new('Cube.033')
me_cube_033.from_pydata([(-1.5, -4.193, -1.0), (1.524, -3.873, -0.7864), (1.524, -3.873, 0.7864), (1.5, -4.193, -1.0), (-1.5, -4.193, 1.0), (-1.524, -3.873, 0.7864), (-1.524, -3.873, -0.7864), (1.5, -4.193, 1.0), (-1.524, -2.415, 0.7864), (-1.524, -2.415, -0.7864), (1.524, -2.415, -0.7864), (1.524, -2.415, 0.7864), (-1.5, 1.082, 1.0), (-1.5, -2.339, 1.0), (-1.5, -2.339, -1.0), (-1.5, 1.082, -1.0), (1.5, -2.339, 1.0), (1.5, 1.082, 1.0), (1.5, 1.082, -1.0), (1.5, -2.339, -1.0), (1.953, -1.899, -1.0), (-1.953, -1.899, -1.0), (-1.953, -1.899, 1.0), (1.953, -1.899, 1.0), (-1.88, -2.069, -0.7864), (-1.88, -2.069, 0.7864), (1.88, -2.069, 0.7864), (1.88, -2.069, -0.7864), (0.6096, -2.355, -0.7864), (0.6096, -3.812, -0.7864), (-0.6096, -2.355, -0.7864), (-0.9655, -2.009, -0.7864), (0.6096, -3.812, 0.7864), (0.6096, -2.355, 0.7864), (-0.6096, -3.812, -0.7864), (-0.6096, -3.812, 0.7864), (-0.6096, -2.355, 0.7864), (0.9655, -2.009, -0.7864), (0.9655, -2.009, 0.7864), (-0.9655, -2.009, 0.7864), (1.338, -3.899, 1.206), (-1.338, -3.899, 1.206), (-1.338, -3.899, -1.206), (1.338, -3.899, -1.206), (1.338, 0.8058, 1.206), (-1.338, 0.8058, 1.206), (-1.338, -2.246, 1.206), (1.338, -2.246, 1.206), (-1.338, 0.8058, -1.206), (1.338, 0.8058, -1.206), (1.338, -2.246, -1.206), (-1.338, -2.246, -1.206), (2.077, -0.5909, 0.8585), (-1.741, -1.853, 1.206), (1.741, -1.853, 1.206), (2.077, 0.05383, 0.8585), (2.077, 0.05383, -0.8585), (-1.741, -1.853, -1.206), (2.077, -0.5909, -0.8585), (1.741, -1.853, -1.206), (0.4859, 4.463, -1.206), (0.4859, 4.74, -1.0), (0.4859, 4.463, 1.206), (-0.4859, 4.463, 1.206), (-0.4859, 4.74, 1.0), (-0.4859, 4.74, -1.0), (-0.4859, 1.845, 1.0), (0.4859, 1.845, 1.0), (-0.4859, 1.569, 1.206), (0.4859, 1.569, 1.206), (-0.4859, 1.569, -1.206), (0.4859, 1.569, -1.206), (0.4859, 1.845, -1.0), (-0.4859, 1.845, -1.0), (-0.9959, -4.193, 1.0), (0.9959, -4.193, 1.0), (0.9959, -4.193, -1.0), (-0.9959, -4.193, -1.0), (0.9959, 1.082, 1.0), (-0.9959, 1.082, 1.0), (-0.9959, 1.082, -1.0), (0.9959, 1.082, -1.0), (-0.9959, -3.899, 1.206), (0.9959, -3.899, 1.206), (0.9959, -3.899, -1.206), (-0.9959, -3.899, -1.206), (0.9959, 0.8058, 1.206), (-0.9959, 0.8058, 1.206), (-0.9959, -2.246, 1.206), (0.9959, -2.246, 1.206), (0.9959, 0.8058, -1.206), (-0.9959, 0.8058, -1.206), (0.9959, -2.246, -1.206), (-0.9959, -2.246, -1.206), (-0.9959, -1.853, 1.206), (0.9959, -1.853, 1.206), (-2.077, -0.5909, -0.8585), (-2.077, 0.05383, -0.8585), (0.9959, -1.853, -1.206), (-0.9959, -1.853, -1.206), (-2.077, 0.05383, 0.8585), (-2.077, -0.5909, 0.8585), (0.4859, 4.74, 1.0), (-0.4859, 4.463, -1.206), (1.953, -0.5329, -1.0), (1.836, 0.1118, -1.0), (-1.836, 0.1118, -1.0), (-1.953, -0.5329, -1.0), (-1.953, -0.5329, 1.0), (-1.836, 0.1118, 1.0), (1.836, 0.1118, 1.0), (1.953, -0.5329, 1.0), (-1.741, -0.6814, 1.206), (-1.625, -0.03666, 1.206), (1.625, -0.03666, 1.206), (1.741, -0.6814, 1.206), (-1.625, -0.03666, -1.206), (-1.741, -0.6814, -1.206), (1.741, -0.6814, -1.206), (1.625, -0.03666, -1.206), (0.9959, -0.6814, 1.206), (0.9959, -0.03666, 1.206), (-0.9959, -0.03666, 1.206), (-0.9959, -0.6814, 1.206), (0.9959, -0.03666, -1.206), (0.9959, -0.6814, -1.206), (-0.9959, -0.6814, -1.206), (-0.9959, -0.03666, -1.206), (0.4859, 2.256, -1.206), (0.4859, 3.776, -1.206), (-0.4859, 4.053, 1.0), (-0.4859, 2.532, 1.0), (-0.4859, 3.776, -1.206), (-0.4859, 2.256, -1.206), (-0.4859, 3.876, 1.527), (-0.4859, 2.335, 1.567), (0.4859, 2.335, 1.567), (0.4859, 3.876, 1.527), (0.4859, 4.053, 1.0), (0.4859, 2.532, 1.0), (-0.4859, 2.532, -1.0), (-0.4859, 4.053, -1.0), (0.4859, 4.053, -1.0), (0.4859, 2.532, -1.0), (0.365, 1.664, 1.251), (-0.365, 1.664, 1.251), (-0.365, 2.24, 1.522), (0.365, 2.24, 1.522), (0.365, 2.368, 0.8944), (-0.365, 2.368, 0.8944), (-0.365, 2.943, 1.166), (0.365, 2.943, 1.166), (0.9959, 0.8058, 1.454), (-0.9959, 0.8058, 1.454), (0.9959, -0.6814, 1.454), (0.9959, -0.03666, 1.454), (-0.9959, -0.03666, 1.454), (-0.9959, -0.6814, 1.454), (0.8872, 0.7003, 1.454), (-0.8872, 0.7003, 1.454), (0.8872, -0.589, 1.454), (0.8872, -0.03007, 1.454), (-0.8872, -0.03007, 1.454), (-0.8872, -0.589, 1.454), (0.8872, 0.7003, 0.7656), (-0.8872, 0.7003, 0.7656), (0.8872, -0.589, 0.7656), (0.8872, -0.03007, 0.7656), (-0.8872, -0.03007, 0.7656), (-0.8872, -0.589, 0.7656)], [], [(21, 107, 117, 57), (10, 27, 37, 28), (17, 78, 86, 44), (75, 7, 40, 83), (4, 13, 8, 5), (16, 7, 2, 11), (7, 16, 47, 40), (1, 10, 28, 29), (23, 111, 115, 54), (20, 23, 26, 27), (26, 11, 33, 38), (21, 14, 9, 24), (19, 20, 27, 10), (106, 15, 48, 116), (6, 5, 35, 34), (108, 22, 53, 112), (18, 105, 119, 49), (15, 12, 79, 80), (81, 78, 17, 18), (12, 15, 106, 109), (22, 13, 46, 53), (110, 105, 18, 17), (3, 76, 84, 43), (13, 22, 25, 8), (23, 16, 11, 26), (0, 4, 5, 6), (3, 19, 10, 1), (7, 3, 1, 2), (22, 21, 24, 25), (14, 0, 6, 9), (39, 31, 30, 36), (33, 32, 29, 28), (33, 28, 37, 38), (35, 36, 30, 34), (2, 1, 29, 32), (5, 8, 36, 35), (24, 9, 30, 31), (25, 24, 31, 39), (27, 26, 38, 37), (8, 25, 39, 36), (11, 2, 32, 33), (9, 6, 34, 30), (40, 47, 89, 83), (42, 51, 93, 85), (99, 57, 117, 126), (44, 86, 121, 114), (95, 120, 123, 94), (87, 45, 113, 122), (90, 49, 119, 124), (59, 98, 125, 118), (19, 3, 43, 50), (21, 22, 108, 107), (53, 94, 123, 112), (104, 111, 23, 20), (15, 80, 91, 48), (12, 109, 113, 45), (16, 23, 54, 47), (20, 19, 50, 59), (13, 4, 41, 46), (110, 17, 44, 114), (14, 21, 57, 51), (0, 14, 51, 42), (82, 88, 46, 41), (57, 99, 93, 51), (130, 134, 63, 64), (48, 91, 127, 116), (94, 53, 46, 88), (98, 59, 50, 92), (54, 95, 89, 47), (95, 54, 115, 120), (84, 92, 50, 43), (7, 75, 76, 3), (81, 18, 49, 90), (77, 0, 42, 85), (74, 4, 0, 77), (79, 12, 45, 87), (78, 81, 72, 67), (99, 126, 125, 98), (100, 97, 96, 101), (120, 121, 155, 154), (94, 88, 89, 95), (98, 92, 93, 99), (90, 124, 127, 91), (92, 84, 85, 93), (88, 82, 83, 89), (75, 83, 82, 74), (87, 86, 69, 68), (77, 85, 84, 76), (74, 77, 76, 75), (79, 87, 68, 66), (4, 74, 82, 41), (132, 141, 65, 103), (138, 142, 61, 102), (91, 80, 73, 70), (86, 78, 67, 69), (81, 90, 71, 72), (80, 79, 66, 73), (90, 91, 70, 71), (61, 60, 103, 65), (64, 63, 62, 102), (102, 61, 65, 64), (68, 69, 144, 145), (73, 66, 131, 140), (70, 73, 140, 133), (67, 72, 143, 139), (72, 71, 128, 143), (111, 104, 58, 52), (108, 109, 100, 101), (106, 116, 117, 107), (108, 112, 113, 109), (104, 118, 119, 105), (115, 111, 110, 114), (125, 126, 127, 124), (122, 123, 157, 156), (112, 123, 122, 113), (120, 115, 114, 121), (118, 125, 124, 119), (126, 117, 116, 127), (104, 20, 59, 118), (56, 55, 52, 58), (105, 110, 55, 56), (107, 108, 101, 96), (109, 106, 97, 100), (110, 111, 52, 55), (104, 105, 56, 58), (106, 107, 96, 97), (129, 132, 103, 60), (134, 137, 62, 63), (142, 129, 60, 61), (69, 67, 139, 136), (137, 138, 102, 62), (141, 130, 64, 65), (66, 68, 135, 131), (129, 142, 143, 128), (142, 138, 139, 143), (141, 132, 133, 140), (132, 129, 128, 133), (137, 134, 135, 136), (138, 137, 136, 139), (134, 130, 131, 135), (130, 141, 140, 131), (71, 70, 133, 128), (147, 146, 150, 151), (69, 136, 147, 144), (136, 135, 146, 147), (135, 68, 145, 146), (149, 148, 151, 150), (146, 145, 149, 150), (145, 144, 148, 149), (144, 147, 151, 148), (152, 153, 159, 158), (157, 154, 160, 163), (121, 86, 152, 155), (87, 122, 156, 153), (86, 87, 153, 152), (123, 120, 154, 157), (160, 161, 167, 166), (162, 163, 169, 168), (153, 156, 162, 159), (156, 157, 163, 162), (154, 155, 161, 160), (155, 152, 158, 161), (165, 168, 167, 164), (167, 168, 169, 166), (161, 158, 164, 167), (163, 160, 166, 169), (158, 159, 165, 164), (159, 162, 168, 165)])
me_cube_033.materials.append(mat_material)
me_cube_033.use_remesh_preserve_volume = False
me_cube_033.use_remesh_preserve_attributes = False
me_cube_033.use_mirror_vertex_groups = False
me_cube_033.update()
me_cube_028 = bpy.data.meshes.new('Cube.028')
me_cube_028.from_pydata([(-1.0, -1.0, -1.0), (-1.0, 1.0, -1.0), (1.0, 1.0, -1.0), (1.0, -1.0, -1.0), (-1.0, -1.0, 1.0), (-1.0, 1.0, 1.0), (1.0, 1.0, 1.0), (1.0, -1.0, 1.0)], [], [(4, 5, 1, 0), (5, 6, 2, 1), (6, 7, 3, 2), (7, 4, 0, 3), (0, 1, 2, 3), (7, 6, 5, 4)])
me_cube_028.materials.append(mat_material_003)
me_cube_028.use_remesh_preserve_volume = False
me_cube_028.use_remesh_preserve_attributes = False
me_cube_028.use_mirror_vertex_groups = False
me_cube_028.update()
me_cube_027 = bpy.data.meshes.new('Cube.027')
me_cube_027.from_pydata([(-1.0, -1.0, -1.0), (-1.0, 1.0, -1.0), (1.0, 1.0, -1.0), (1.0, -1.0, -1.0), (-1.0, -1.0, 1.0), (-1.0, 1.0, 1.0), (1.0, 1.0, 1.0), (1.0, -1.0, 1.0)], [], [(4, 5, 1, 0), (5, 6, 2, 1), (6, 7, 3, 2), (7, 4, 0, 3), (0, 1, 2, 3), (7, 6, 5, 4)])
me_cube_027.materials.append(mat_material_003)
me_cube_027.use_remesh_preserve_volume = False
me_cube_027.use_remesh_preserve_attributes = False
me_cube_027.use_mirror_vertex_groups = False
me_cube_027.update()
me_cube_026 = bpy.data.meshes.new('Cube.026')
me_cube_026.from_pydata([(-1.0, -1.0, -1.0), (-1.0, 1.0, -1.0), (1.0, 1.0, -1.0), (1.0, -1.0, -1.0), (-1.0, -1.0, 1.0), (-1.0, 1.0, 1.0), (1.0, 1.0, 1.0), (1.0, -1.0, 1.0)], [], [(4, 5, 1, 0), (5, 6, 2, 1), (6, 7, 3, 2), (7, 4, 0, 3), (0, 1, 2, 3), (7, 6, 5, 4)])
me_cube_026.materials.append(mat_material_003)
me_cube_026.use_remesh_preserve_volume = False
me_cube_026.use_remesh_preserve_attributes = False
me_cube_026.use_mirror_vertex_groups = False
me_cube_026.update()
me_cube_025 = bpy.data.meshes.new('Cube.025')
me_cube_025.from_pydata([(-1.0, -1.0, -1.0), (-1.0, 1.0, -1.0), (1.0, 1.0, -1.0), (1.0, -1.0, -1.0), (-1.0, -1.0, 1.0), (-1.0, 1.0, 1.0), (1.0, 1.0, 1.0), (1.0, -1.0, 1.0)], [], [(4, 5, 1, 0), (5, 6, 2, 1), (6, 7, 3, 2), (7, 4, 0, 3), (0, 1, 2, 3), (7, 6, 5, 4)])
me_cube_025.materials.append(mat_material_003)
me_cube_025.use_remesh_preserve_volume = False
me_cube_025.use_remesh_preserve_attributes = False
me_cube_025.use_mirror_vertex_groups = False
me_cube_025.update()
me_cube_024 = bpy.data.meshes.new('Cube.024')
me_cube_024.from_pydata([(-2.683, -0.3461, -1.679), (-2.683, 0.3461, -1.679), (2.683, 0.3461, -1.679), (2.683, -0.3461, -1.679), (-2.683, -0.3461, 1.679), (-2.683, 0.3461, 1.679), (2.683, 0.3461, 1.679), (2.683, -0.3461, 1.679)], [], [(4, 5, 1, 0), (5, 6, 2, 1), (6, 7, 3, 2), (7, 4, 0, 3), (0, 1, 2, 3), (7, 6, 5, 4)])
me_cube_024.materials.append(mat_material_002)
me_cube_024.use_remesh_preserve_volume = False
me_cube_024.use_remesh_preserve_attributes = False
me_cube_024.use_mirror_vertex_groups = False
me_cube_024.update()
me_cube_023 = bpy.data.meshes.new('Cube.023')
me_cube_023.from_pydata([(-1.0, -1.0, -1.0), (-1.0, 1.0, -1.0), (1.0, 1.0, -1.0), (1.0, -1.0, -1.0), (-1.0, -1.0, 1.0), (-1.0, 1.0, 1.0), (1.0, 1.0, 1.0), (1.0, -1.0, 1.0)], [], [(4, 5, 1, 0), (5, 6, 2, 1), (6, 7, 3, 2), (7, 4, 0, 3), (0, 1, 2, 3), (7, 6, 5, 4)])
me_cube_023.materials.append(mat_material_003)
me_cube_023.use_remesh_preserve_volume = False
me_cube_023.use_remesh_preserve_attributes = False
me_cube_023.use_mirror_vertex_groups = False
me_cube_023.update()
me_cube_022 = bpy.data.meshes.new('Cube.022')
me_cube_022.from_pydata([(-1.0, -1.0, -1.0), (-1.0, 1.0, -1.0), (1.0, 1.0, -1.0), (1.0, -1.0, -1.0), (-1.0, -1.0, 1.0), (-1.0, 1.0, 1.0), (1.0, 1.0, 1.0), (1.0, -1.0, 1.0)], [], [(4, 5, 1, 0), (5, 6, 2, 1), (6, 7, 3, 2), (7, 4, 0, 3), (0, 1, 2, 3), (7, 6, 5, 4)])
me_cube_022.materials.append(mat_material_003)
me_cube_022.use_remesh_preserve_volume = False
me_cube_022.use_remesh_preserve_attributes = False
me_cube_022.use_mirror_vertex_groups = False
me_cube_022.update()
me_cube_021 = bpy.data.meshes.new('Cube.021')
me_cube_021.from_pydata([(-1.0, -1.0, -1.0), (-1.0, 1.0, -1.0), (1.0, 1.0, -1.0), (1.0, -1.0, -1.0), (-1.0, -1.0, 1.0), (-1.0, 1.0, 1.0), (1.0, 1.0, 1.0), (1.0, -1.0, 1.0)], [], [(4, 5, 1, 0), (5, 6, 2, 1), (6, 7, 3, 2), (7, 4, 0, 3), (0, 1, 2, 3), (7, 6, 5, 4)])
me_cube_021.materials.append(mat_material_003)
me_cube_021.use_remesh_preserve_volume = False
me_cube_021.use_remesh_preserve_attributes = False
me_cube_021.use_mirror_vertex_groups = False
me_cube_021.update()
me_cube_020 = bpy.data.meshes.new('Cube.020')
me_cube_020.from_pydata([(-1.0, -1.0, -1.0), (-1.0, 1.0, -1.0), (1.0, 1.0, -1.0), (1.0, -1.0, -1.0), (-1.0, -1.0, 1.0), (-1.0, 1.0, 1.0), (1.0, 1.0, 1.0), (1.0, -1.0, 1.0)], [], [(4, 5, 1, 0), (5, 6, 2, 1), (6, 7, 3, 2), (7, 4, 0, 3), (0, 1, 2, 3), (7, 6, 5, 4)])
me_cube_020.materials.append(mat_material_003)
me_cube_020.use_remesh_preserve_volume = False
me_cube_020.use_remesh_preserve_attributes = False
me_cube_020.use_mirror_vertex_groups = False
me_cube_020.update()
me_cube_019 = bpy.data.meshes.new('Cube.019')
me_cube_019.from_pydata([(-1.0, -1.0, -1.0), (-1.0, 1.0, -1.0), (1.0, 1.0, -1.0), (1.0, -1.0, -1.0), (-1.0, -1.0, 1.0), (-1.0, 1.0, 1.0), (1.0, 1.0, 1.0), (1.0, -1.0, 1.0)], [], [(4, 5, 1, 0), (5, 6, 2, 1), (6, 7, 3, 2), (7, 4, 0, 3), (0, 1, 2, 3), (7, 6, 5, 4)])
me_cube_019.materials.append(mat_material_003)
me_cube_019.use_remesh_preserve_volume = False
me_cube_019.use_remesh_preserve_attributes = False
me_cube_019.use_mirror_vertex_groups = False
me_cube_019.update()
me_cube_017 = bpy.data.meshes.new('Cube.017')
me_cube_017.from_pydata([(-1.0, -1.0, -1.0), (-1.0, 1.0, -1.0), (1.0, 1.0, -1.0), (1.0, -1.0, -1.0), (-1.0, -1.0, 1.0), (-1.0, 1.0, 1.0), (1.0, 1.0, 1.0), (1.0, -1.0, 1.0)], [], [(4, 5, 1, 0), (5, 6, 2, 1), (6, 7, 3, 2), (7, 4, 0, 3), (0, 1, 2, 3), (7, 6, 5, 4)])
me_cube_017.materials.append(mat_material_003)
me_cube_017.use_remesh_preserve_volume = False
me_cube_017.use_remesh_preserve_attributes = False
me_cube_017.use_mirror_vertex_groups = False
me_cube_017.update()
me_cube_005 = bpy.data.meshes.new('Cube.005')
me_cube_005.from_pydata([(-0.5, 9.0, -1.0), (-0.5, -3.0, -1.0), (-1.5, -3.0, -0.7), (-1.5, 9.0, -0.7), (-0.5, 9.0, 1.0), (-0.5, -3.0, 1.0), (-1.5, -3.0, 0.7), (-1.5, 9.0, 0.7), (-1.2, 9.0, -1.0), (-1.2, -3.0, -1.0), (-1.2, 9.0, 1.0), (-1.2, -3.0, 1.0)], [], [(8, 9, 2, 3), (10, 7, 6, 11), (0, 4, 5, 1), (9, 11, 6, 2), (2, 6, 7, 3), (10, 8, 3, 7), (0, 1, 9, 8), (4, 10, 11, 5), (1, 5, 11, 9), (4, 0, 8, 10)])
me_cube_005.materials.append(mat_material)
me_cube_005.use_remesh_preserve_volume = False
me_cube_005.use_remesh_preserve_attributes = False
me_cube_005.use_mirror_vertex_groups = False
me_cube_005.update()
me_cube_003 = bpy.data.meshes.new('Cube.003')
me_cube_003.from_pydata([(-0.5, 9.0, -1.0), (-0.5, -3.0, -1.0), (-1.5, -3.0, -0.7), (-1.5, 9.0, -0.7), (-0.5, 9.0, 1.0), (-0.5, -3.0, 1.0), (-1.5, -3.0, 0.7), (-1.5, 9.0, 0.7), (-1.2, 9.0, -1.0), (-1.2, -3.0, -1.0), (-1.2, 9.0, 1.0), (-1.2, -3.0, 1.0)], [], [(8, 9, 2, 3), (10, 7, 6, 11), (0, 4, 5, 1), (9, 11, 6, 2), (2, 6, 7, 3), (10, 8, 3, 7), (0, 1, 9, 8), (4, 10, 11, 5), (1, 5, 11, 9), (4, 0, 8, 10)])
me_cube_003.materials.append(mat_material)
me_cube_003.use_remesh_preserve_volume = False
me_cube_003.use_remesh_preserve_attributes = False
me_cube_003.use_mirror_vertex_groups = False
me_cube_003.update()
me_cube = bpy.data.meshes.new('Cube')
me_cube.from_pydata([(2.244, 1.073, -0.7), (2.244, 8.584, -0.7), (-2.244, 1.073, -0.7), (-2.244, 8.584, -0.7), (2.244, 1.073, 0.7), (2.244, 8.584, 0.7), (-2.244, 1.073, 0.7), (-2.244, 8.584, 0.7), (-1.944, 8.584, -1.0), (-1.944, 1.073, -1.0), (-1.944, 8.584, 1.0), (-1.944, 1.073, 1.0), (1.944, 8.584, -1.0), (1.944, 1.073, -1.0), (1.944, 8.584, 1.0), (1.944, 1.073, 1.0), (-1.487, 8.584, -1.0), (1.487, 8.584, -1.0), (-1.487, 1.073, -1.0), (1.487, 1.073, -1.0), (1.487, 8.584, 1.0), (-1.487, 8.584, 1.0), (-1.487, 1.073, 1.0), (1.487, 1.073, 1.0), (1.487, 8.584, 1.184), (-1.487, 8.584, 1.184), (-1.487, 1.073, 1.184), (1.487, 1.073, 1.184), (-1.487, 1.073, -1.184), (1.487, 1.073, -1.184), (-1.487, 8.584, -1.184), (1.487, 8.584, -1.184), (1.377, 8.584, 1.347), (-1.377, 8.584, 1.347), (-1.377, 1.073, 1.347), (1.377, 1.073, 1.347), (-1.377, 1.073, -1.347), (1.377, 1.073, -1.347), (-1.377, 8.584, -1.347), (1.377, 8.584, -1.347), (1.233, 8.439, 1.347), (1.233, 1.218, 1.347), (-1.233, 8.439, 1.347), (-1.233, 1.218, 1.347), (1.233, 8.439, 1.221), (1.233, 1.218, 1.221), (-1.233, 8.439, 1.221), (-1.233, 1.218, 1.221), (2.244, -2.617, -0.7), (2.244, -2.617, 0.7), (-1.944, -2.617, -1.0), (-2.244, -2.617, -0.7), (-2.244, -2.617, 0.7), (-1.944, -2.617, 1.0), (1.944, -2.617, 1.0), (1.944, -2.617, -1.0), (-1.487, -2.617, 1.0), (-1.487, -2.617, -1.0), (1.487, -2.617, -1.0), (1.487, -2.617, 1.0), (2.244, 1.073, -0.5273), (2.244, 1.073, 0.5273), (2.244, 8.584, -0.5273), (-2.244, 1.073, -0.5273), (-2.244, 8.584, -0.5273), (-2.244, 1.073, 0.5273), (-2.244, 8.584, 0.5273), (2.244, 8.584, 0.5273), (2.75, 4.195, -0.2396), (2.75, 4.195, 0.2396), (2.75, 8.584, -0.2396), (-2.75, 4.195, -0.2396), (-2.75, 8.584, -0.2396), (-2.75, 4.195, 0.2396), (-2.75, 8.584, 0.2396), (2.75, 8.584, 0.2396), (-1.571, -1.759, 1.092), (-1.571, -2.245, 1.092), (-2.055, -2.245, 1.092), (-2.055, -1.759, 1.092), (-1.571, -1.144, 1.092), (-1.571, -1.63, 1.092), (-2.055, -1.63, 1.092), (-2.055, -1.144, 1.092), (-1.571, -0.5288, 1.092), (-1.571, -1.015, 1.092), (-2.055, -1.015, 1.092), (-2.055, -0.5288, 1.092), (-1.571, 0.0862, 1.092), (-1.571, -0.4002, 1.092), (-2.055, -0.4002, 1.092), (-2.055, 0.0862, 1.092), (-1.571, 0.7012, 1.092), (-1.571, 0.2148, 1.092), (-2.055, 0.2148, 1.092), (-2.055, 0.7012, 1.092), (-2.055, -1.759, -1.092), (-2.055, -2.245, -1.092), (-1.571, -2.245, -1.092), (-1.571, -1.759, -1.092), (-2.055, -1.144, -1.092), (-2.055, -1.63, -1.092), (-1.571, -1.63, -1.092), (-1.571, -1.144, -1.092), (-2.055, -0.5288, -1.092), (-2.055, -1.015, -1.092), (-1.571, -1.015, -1.092), (-1.571, -0.5288, -1.092), (-2.055, 0.0862, -1.092), (-2.055, -0.4002, -1.092), (-1.571, -0.4002, -1.092), (-1.571, 0.0862, -1.092), (-2.055, 0.7012, -1.092), (-2.055, 0.2148, -1.092), (-1.571, 0.2148, -1.092), (-1.571, 0.7012, -1.092), (2.372, -1.759, -0.7645), (2.372, -2.245, -0.7645), (2.372, -2.245, 0.7645), (2.372, -1.759, 0.7645), (2.372, -1.144, -0.7645), (2.372, -1.63, -0.7645), (2.372, -1.63, 0.7645), (2.372, -1.144, 0.7645), (2.372, -0.5288, -0.7645), (2.372, -1.015, -0.7645), (2.372, -1.015, 0.7645), (2.372, -0.5288, 0.7645), (2.372, 0.0862, -0.7645), (2.372, -0.4002, -0.7645), (2.372, -0.4002, 0.7645), (2.372, 0.0862, 0.7645), (2.372, 0.7012, -0.7645), (2.372, 0.2148, -0.7645), (2.372, 0.2148, 0.7645), (2.372, 0.7012, 0.7645), (1.487, 0.2148, 1.0), (1.487, 0.7012, 1.0), (1.487, -0.4002, 1.0), (1.487, 0.0862, 1.0), (1.487, -1.015, 1.0), (1.487, -0.5288, 1.0), (1.487, -1.63, 1.0), (1.487, -1.144, 1.0), (1.487, -2.245, 1.0), (1.487, -1.759, 1.0), (-1.487, -1.759, -1.0), (-1.487, -2.245, -1.0), (-1.487, -1.144, -1.0), (-1.487, -1.63, -1.0), (-1.487, -0.5288, -1.0), (-1.487, -1.015, -1.0), (-1.487, 0.0862, -1.0), (-1.487, -0.4002, -1.0), (-1.487, 0.7012, -1.0), (-1.487, 0.2148, -1.0), (1.487, -2.245, -1.0), (1.487, -1.759, -1.0), (1.487, -1.63, -1.0), (1.487, -1.144, -1.0), (1.487, -1.015, -1.0), (1.487, -0.5288, -1.0), (1.487, -0.4002, -1.0), (1.487, 0.0862, -1.0), (1.487, 0.2148, -1.0), (1.487, 0.7012, -1.0), (1.944, 0.2148, -1.0), (1.944, 0.7012, -1.0), (1.944, -0.4002, -1.0), (1.944, 0.0862, -1.0), (1.944, -1.015, -1.0), (1.944, -0.5288, -1.0), (1.944, -1.63, -1.0), (1.944, -1.144, -1.0), (1.944, -2.245, -1.0), (1.944, -1.759, -1.0), (1.944, -2.245, 1.0), (1.944, -1.759, 1.0), (1.944, -1.63, 1.0), (1.944, -1.144, 1.0), (1.944, -1.015, 1.0), (1.944, -0.5288, 1.0), (1.944, -0.4002, 1.0), (1.944, 0.0862, 1.0), (1.944, 0.2148, 1.0), (1.944, 0.7012, 1.0), (-2.244, 0.2148, -0.7), (-2.244, 0.7012, -0.7), (-2.244, -0.4002, -0.7), (-2.244, 0.0862, -0.7), (-2.244, -1.015, -0.7), (-2.244, -0.5288, -0.7), (-2.244, -1.63, -0.7), (-2.244, -1.144, -0.7), (-2.244, -2.245, -0.7), (-2.244, -1.759, -0.7), (-2.244, -1.759, 0.7), (-2.244, -2.245, 0.7), (-2.244, -1.144, 0.7), (-2.244, -1.63, 0.7), (-2.244, -0.5288, 0.7), (-2.244, -1.015, 0.7), (-2.244, 0.0862, 0.7), (-2.244, -0.4002, 0.7), (-2.244, 0.7012, 0.7), (-2.244, 0.2148, 0.7), (2.244, -1.759, 0.7), (2.244, -2.245, 0.7), (2.244, -1.144, 0.7), (2.244, -1.63, 0.7), (2.244, -0.5288, 0.7), (2.244, -1.015, 0.7), (2.244, 0.0862, 0.7), (2.244, -0.4002, 0.7), (2.244, 0.7012, 0.7), (2.244, 0.2148, 0.7), (-1.944, 0.2148, -1.0), (-1.944, 0.7012, -1.0), (-1.944, -0.4002, -1.0), (-1.944, 0.0862, -1.0), (-1.944, -1.015, -1.0), (-1.944, -0.5288, -1.0), (-1.944, -1.63, -1.0), (-1.944, -1.144, -1.0), (-1.944, -2.245, -1.0), (-1.944, -1.759, -1.0), (-1.944, -1.759, 1.0), (-1.944, -2.245, 1.0), (-1.944, -1.144, 1.0), (-1.944, -1.63, 1.0), (-1.944, -0.5288, 1.0), (-1.944, -1.015, 1.0), (-1.944, 0.0862, 1.0), (-1.944, -0.4002, 1.0), (-1.944, 0.7012, 1.0), (-1.944, 0.2148, 1.0), (-1.487, 0.2148, 1.0), (-1.487, 0.7012, 1.0), (-1.487, -0.4002, 1.0), (-1.487, 0.0862, 1.0), (-1.487, -1.015, 1.0), (-1.487, -0.5288, 1.0), (-1.487, -1.63, 1.0), (-1.487, -1.144, 1.0), (-1.487, -2.245, 1.0), (-1.487, -1.759, 1.0), (2.244, 0.2148, -0.7), (2.244, 0.7012, -0.7), (2.244, -0.4002, -0.7), (2.244, 0.0862, -0.7), (2.244, -1.015, -0.7), (2.244, -0.5288, -0.7), (2.244, -1.63, -0.7), (2.244, -1.144, -0.7), (2.244, -2.245, -0.7), (2.244, -1.759, -0.7), (2.055, 0.2148, -1.092), (2.055, 0.7012, -1.092), (2.055, -0.4002, -1.092), (2.055, 0.0862, -1.092), (2.055, -1.015, -1.092), (2.055, -0.5288, -1.092), (2.055, -1.63, -1.092), (2.055, -1.144, -1.092), (2.055, -2.245, -1.092), (2.055, -1.759, -1.092), (1.571, 0.2148, 1.092), (1.571, 0.7012, 1.092), (1.571, -0.4002, 1.092), (1.571, 0.0862, 1.092), (1.571, -1.015, 1.092), (1.571, -0.5288, 1.092), (1.571, -1.63, 1.092), (1.571, -1.144, 1.092), (1.571, -2.245, 1.092), (1.571, -1.759, 1.092), (-2.372, 0.7012, 0.7645), (-2.372, 0.2148, 0.7645), (-2.372, 0.0862, 0.7645), (-2.372, -0.4002, 0.7645), (-2.372, -0.5288, 0.7645), (-2.372, -1.015, 0.7645), (-2.372, -1.144, 0.7645), (-2.372, -1.63, 0.7645), (-2.372, -1.759, 0.7645), (-2.372, -2.245, 0.7645), (-2.372, 0.2148, -0.7645), (-2.372, 0.7012, -0.7645), (-2.372, -0.4002, -0.7645), (-2.372, 0.0862, -0.7645), (-2.372, -1.015, -0.7645), (-2.372, -0.5288, -0.7645), (-2.372, -1.63, -0.7645), (-2.372, -1.144, -0.7645), (-2.372, -2.245, -0.7645), (-2.372, -1.759, -0.7645), (1.571, 0.2148, -1.092), (1.571, 0.7012, -1.092), (1.571, -0.4002, -1.092), (1.571, 0.0862, -1.092), (1.571, -1.015, -1.092), (1.571, -0.5288, -1.092), (1.571, -1.63, -1.092), (1.571, -1.144, -1.092), (1.571, -2.245, -1.092), (1.571, -1.759, -1.092), (2.055, 0.2148, 1.092), (2.055, 0.7012, 1.092), (2.055, -0.4002, 1.092), (2.055, 0.0862, 1.092), (2.055, -1.015, 1.092), (2.055, -0.5288, 1.092), (2.055, -1.63, 1.092), (2.055, -1.144, 1.092), (2.055, -2.245, 1.092), (2.055, -1.759, 1.092), (1.944, 8.836, -1.0), (2.244, 8.836, -0.7), (-1.944, 8.836, -1.0), (-2.244, 8.836, -0.7), (-2.244, 8.836, 0.7), (1.944, 8.836, 1.0), (-1.944, 8.836, 1.0), (2.244, 8.836, 0.7), (1.487, 8.836, -1.0), (1.487, 8.836, 1.0), (-1.487, 8.836, -1.0), (-1.487, 8.836, 1.0), (-2.244, 8.836, -0.5273), (-2.244, 8.836, 0.5273), (2.244, 8.836, -0.5273), (2.244, 8.836, 0.5273), (-2.75, 8.836, -0.2396), (-2.75, 8.836, 0.2396), (2.75, 8.836, -0.2396), (2.75, 8.836, 0.2396), (2.244, 1.073, -0.3118), (2.244, 1.073, 0.3118), (-2.244, 1.073, -0.3118), (-2.244, 1.073, 0.3118), (2.75, 4.195, -0.1417), (2.75, 4.195, 0.1417), (2.75, 8.584, -0.1417), (-2.75, 4.195, -0.1417), (-2.75, 8.584, -0.1417), (-2.75, 4.195, 0.1417), (-2.75, 8.584, 0.1417), (2.75, 8.584, 0.1417), (-2.396, 8.584, -0.441), (-2.396, 8.584, 0.441), (-2.396, 2.01, -0.441), (-2.396, 2.01, 0.441), (-2.396, 8.836, -0.441), (-2.396, 8.836, 0.441), (-2.396, 2.01, -0.2608), (-2.396, 2.01, 0.2608), (2.396, 2.01, -0.441), (2.396, 2.01, 0.441), (2.396, 8.584, 0.441), (2.396, 8.584, -0.441), (2.396, 8.836, 0.441), (2.396, 8.836, -0.441), (2.396, 2.01, -0.2608), (2.396, 2.01, 0.2608), (2.942, 4.183, -0.1417), (2.942, 4.183, 0.1417), (2.942, 8.572, -0.1417), (-2.942, 4.183, -0.1417), (-2.942, 8.572, -0.1417), (-2.942, 4.183, 0.1417), (-2.942, 8.572, 0.1417), (2.942, 8.572, 0.1417), (-2.588, 1.998, -0.2608), (2.588, 1.998, -0.2608), (-2.588, 1.998, 0.2608), (2.588, 1.998, 0.2608), (1.363, 8.584, -0.9167), (1.363, 8.584, 0.9167), (-1.363, 8.584, -0.9167), (-1.363, 8.584, 0.9167), (1.363, 8.584, -1.085), (-1.363, 8.584, 1.085), (1.363, 8.584, 1.085), (-1.363, 8.584, -1.085), (1.363, 2.713, -0.9167), (1.363, 2.713, 0.9167), (-1.363, 2.713, -0.9167), (-1.363, 2.713, 0.9167), (1.363, 2.713, -1.085), (-1.363, 2.713, 1.085), (1.363, 2.713, 1.085), (-1.363, 2.713, -1.085)], [], [(8, 9, 2, 3), (10, 7, 6, 11), (12, 1, 0, 13), (209, 178, 177, 206), (0, 1, 62, 60), (7, 10, 322, 320), (227, 197, 52, 53), (8, 3, 319, 318), (20, 17, 376, 377), (16, 18, 9, 8), (2, 6, 65, 63), (224, 147, 57, 50), (14, 15, 4, 5), (349, 66, 329, 353), (151, 160, 159, 148), (21, 10, 11, 22), (17, 12, 13, 19), (26, 27, 35, 34), (20, 24, 27, 23), (20, 23, 15, 14), (62, 1, 317, 330), (29, 37, 39, 31), (18, 16, 30, 28), (158, 172, 175, 157), (21, 22, 26, 25), (24, 32, 35, 27), (33, 32, 24, 25), (24, 20, 377, 382), (28, 36, 37, 29), (16, 21, 379, 378), (22, 23, 27, 26), (28, 30, 38, 36), (30, 31, 39, 38), (25, 26, 34, 33), (33, 34, 43, 42), (28, 29, 19, 18), (19, 29, 31, 17), (37, 36, 38, 39), (43, 41, 45, 47), (32, 33, 42, 40), (35, 32, 40, 41), (34, 35, 41, 43), (46, 47, 45, 44), (42, 43, 47, 46), (40, 42, 46, 44), (41, 40, 44, 45), (50, 53, 52, 51), (58, 55, 54, 59), (55, 48, 49, 54), (57, 56, 53, 50), (56, 57, 58, 59), (197, 194, 51, 52), (229, 199, 196, 226), (176, 144, 59, 54), (207, 176, 54, 49), (242, 229, 226, 245), (149, 158, 157, 146), (252, 209, 206, 255), (348, 350, 71, 72), (12, 17, 324, 316), (4, 0, 60, 61), (6, 7, 66, 65), (1, 12, 316, 317), (3, 2, 63, 64), (5, 4, 61, 67), (348, 72, 332, 352), (351, 73, 345, 355), (75, 69, 341, 347), (350, 63, 338, 354), (358, 357, 69, 75), (351, 349, 74, 73), (70, 75, 347, 342), (356, 359, 70, 68), (359, 62, 330, 361), (244, 227, 53, 56), (0, 4, 214, 247), (246, 215, 212, 249), (248, 213, 210, 251), (250, 211, 208, 253), (156, 174, 55, 58), (18, 19, 165, 154), (155, 164, 163, 152), (153, 162, 161, 150), (147, 156, 58, 57), (134, 133, 132, 135), (22, 11, 234, 237), (236, 235, 232, 239), (238, 233, 230, 241), (240, 231, 228, 243), (166, 246, 249, 169), (168, 248, 251, 171), (170, 250, 253, 173), (172, 252, 255, 175), (174, 254, 48, 55), (184, 136, 139, 183), (182, 138, 141, 181), (180, 140, 143, 179), (178, 142, 145, 177), (144, 244, 56, 59), (254, 207, 49, 48), (11, 6, 204, 234), (235, 205, 202, 232), (233, 203, 200, 230), (231, 201, 198, 228), (205, 186, 189, 202), (203, 188, 191, 200), (201, 190, 193, 198), (199, 192, 195, 196), (194, 224, 50, 51), (13, 0, 247, 167), (19, 13, 167, 165), (164, 166, 169, 163), (162, 168, 171, 161), (160, 170, 173, 159), (9, 18, 154, 217), (216, 155, 152, 219), (218, 153, 150, 221), (220, 151, 148, 223), (222, 149, 146, 225), (23, 22, 237, 137), (136, 236, 239, 139), (138, 238, 241, 141), (140, 240, 243, 143), (142, 242, 245, 145), (2, 9, 217, 187), (186, 216, 219, 189), (188, 218, 221, 191), (190, 220, 223, 193), (192, 222, 225, 195), (6, 2, 187, 204), (4, 15, 185, 214), (215, 184, 183, 212), (213, 182, 181, 210), (211, 180, 179, 208), (153, 218, 109, 110), (206, 177, 315, 119), (176, 207, 118, 314), (236, 136, 266, 93), (170, 160, 300, 260), (217, 154, 115, 112), (208, 179, 313, 123), (175, 255, 116, 265), (163, 169, 259, 299), (178, 209, 122, 312), (155, 216, 113, 114), (210, 181, 311, 127), (254, 174, 264, 117), (168, 162, 298, 258), (180, 211, 126, 310), (173, 253, 120, 263), (165, 167, 257, 297), (255, 206, 119, 116), (212, 183, 309, 131), (182, 213, 130, 308), (252, 172, 262, 121), (166, 164, 296, 256), (207, 254, 117, 118), (214, 185, 307, 135), (171, 251, 124, 261), (195, 225, 96, 295), (184, 215, 134, 306), (253, 208, 123, 120), (196, 195, 295, 284), (250, 170, 260, 125), (224, 194, 294, 97), (194, 197, 285, 294), (169, 249, 128, 259), (193, 223, 100, 293), (209, 252, 121, 122), (198, 193, 293, 282), (192, 199, 283, 292), (248, 168, 258, 129), (222, 192, 292, 101), (251, 210, 127, 124), (200, 191, 291, 280), (167, 247, 132, 257), (191, 221, 104, 291), (190, 201, 281, 290), (211, 250, 125, 126), (202, 189, 289, 278), (246, 166, 256, 133), (220, 190, 290, 105), (188, 203, 279, 288), (245, 226, 79, 76), (189, 219, 108, 289), (249, 212, 131, 128), (204, 187, 287, 276), (186, 205, 277, 286), (227, 244, 77, 78), (218, 188, 288, 109), (213, 248, 129, 130), (177, 145, 275, 315), (187, 217, 112, 287), (243, 228, 83, 80), (15, 23, 137, 185), (130, 129, 128, 131), (126, 125, 124, 127), (122, 121, 120, 123), (118, 117, 116, 119), (114, 113, 112, 115), (110, 109, 108, 111), (106, 105, 104, 107), (102, 101, 100, 103), (98, 97, 96, 99), (94, 93, 92, 95), (90, 89, 88, 91), (86, 85, 84, 87), (82, 81, 80, 83), (78, 77, 76, 79), (133, 256, 257, 132), (129, 258, 259, 128), (125, 260, 261, 124), (121, 262, 263, 120), (117, 264, 265, 116), (93, 266, 267, 92), (89, 268, 269, 88), (85, 270, 271, 84), (81, 272, 273, 80), (77, 274, 275, 76), (277, 94, 95, 276), (279, 90, 91, 278), (281, 86, 87, 280), (283, 82, 83, 282), (285, 78, 79, 284), (113, 286, 287, 112), (109, 288, 289, 108), (105, 290, 291, 104), (101, 292, 293, 100), (97, 294, 295, 96), (256, 296, 297, 257), (258, 298, 299, 259), (260, 300, 301, 261), (262, 302, 303, 263), (264, 304, 305, 265), (296, 114, 115, 297), (298, 110, 111, 299), (300, 106, 107, 301), (302, 102, 103, 303), (304, 98, 99, 305), (266, 306, 307, 267), (268, 308, 309, 269), (270, 310, 311, 271), (272, 312, 313, 273), (274, 314, 315, 275), (286, 277, 276, 287), (288, 279, 278, 289), (290, 281, 280, 291), (292, 283, 282, 293), (294, 285, 284, 295), (306, 134, 135, 307), (308, 130, 131, 309), (310, 126, 127, 311), (312, 122, 123, 313), (314, 118, 119, 315), (161, 171, 261, 301), (137, 237, 92, 267), (172, 158, 302, 262), (238, 138, 268, 89), (219, 152, 111, 108), (159, 173, 263, 303), (139, 239, 88, 269), (151, 220, 105, 106), (174, 156, 304, 264), (240, 140, 270, 85), (221, 150, 107, 104), (157, 175, 265, 305), (141, 241, 84, 271), (164, 155, 114, 296), (242, 142, 272, 81), (149, 222, 101, 102), (154, 165, 297, 115), (162, 153, 110, 298), (143, 243, 80, 273), (223, 148, 103, 100), (152, 163, 299, 111), (244, 144, 274, 77), (160, 151, 106, 300), (147, 224, 97, 98), (150, 161, 301, 107), (145, 245, 76, 275), (158, 149, 102, 302), (225, 146, 99, 96), (148, 159, 303, 103), (205, 235, 94, 277), (156, 147, 98, 304), (234, 204, 276, 95), (235, 236, 93, 94), (146, 157, 305, 99), (136, 184, 306, 266), (203, 233, 90, 279), (237, 234, 95, 92), (232, 202, 278, 91), (185, 137, 267, 307), (233, 238, 89, 90), (138, 182, 308, 268), (201, 231, 86, 281), (230, 200, 280, 87), (239, 232, 91, 88), (183, 139, 269, 309), (140, 180, 310, 270), (199, 229, 82, 283), (231, 240, 85, 86), (228, 198, 282, 83), (181, 141, 271, 311), (241, 230, 87, 84), (142, 178, 312, 272), (197, 227, 78, 285), (215, 246, 133, 134), (226, 196, 284, 79), (229, 242, 81, 82), (179, 143, 273, 313), (216, 186, 286, 113), (144, 176, 314, 274), (247, 214, 135, 132), (322, 318, 319, 320), (325, 321, 316, 324), (321, 323, 317, 316), (327, 326, 318, 322), (353, 352, 332, 333), (320, 319, 328, 329), (317, 323, 331, 330), (361, 360, 335, 334), (20, 14, 321, 325), (21, 16, 326, 327), (72, 74, 333, 332), (66, 7, 320, 329), (3, 64, 328, 319), (358, 75, 335, 360), (10, 21, 327, 322), (75, 70, 334, 335), (5, 67, 331, 323), (14, 5, 323, 321), (16, 8, 318, 326), (17, 20, 325, 324), (362, 340, 364, 373), (344, 343, 367, 368), (355, 345, 369, 374), (345, 346, 370, 369), (63, 65, 339, 338), (74, 72, 344, 346), (356, 68, 340, 362), (68, 70, 342, 340), (61, 60, 336, 337), (73, 74, 346, 345), (357, 61, 337, 363), (72, 71, 343, 344), (338, 339, 355, 354), (329, 328, 352, 353), (65, 66, 349, 351), (71, 350, 354, 343), (65, 351, 355, 339), (64, 348, 352, 328), (64, 63, 350, 348), (74, 349, 353, 333), (69, 357, 363, 341), (60, 356, 362, 336), (337, 336, 362, 363), (67, 358, 360, 331), (330, 331, 360, 361), (70, 359, 361, 334), (60, 62, 359, 356), (67, 61, 357, 358), (367, 369, 370, 368), (364, 366, 371, 365), (375, 373, 364, 365), (372, 374, 369, 367), (342, 347, 371, 366), (354, 355, 374, 372), (347, 341, 365, 371), (363, 362, 373, 375), (346, 344, 368, 370), (341, 363, 375, 365), (340, 342, 366, 364), (343, 354, 372, 367), (376, 380, 388, 384), (382, 377, 385, 390), (381, 382, 390, 389), (25, 24, 382, 381), (30, 16, 378, 383), (21, 25, 381, 379), (31, 30, 383, 380), (17, 31, 380, 376), (386, 387, 385, 384), (387, 389, 390, 385), (386, 384, 388, 391), (377, 376, 384, 385), (380, 383, 391, 388), (383, 378, 386, 391), (379, 381, 389, 387), (378, 379, 387, 386)])
me_cube.polygons.foreach_set('material_index', [0, 0, 0, 0, 0, 0, 0, 0, 0, 0, 0, 0, 0, 0, 0, 0, 0, 0, 0, 0, 0, 0, 0, 0, 0, 0, 0, 0, 0, 0, 0, 0, 0, 0, 0, 0, 0, 0, 0, 0, 0, 0, 0, 0, 0, 0, 0, 0, 0, 0, 0, 0, 0, 0, 0, 0, 0, 0, 0, 0, 0, 0, 0, 0, 0, 0, 0, 0, 0, 0, 0, 0, 0, 0, 0, 0, 0, 0, 0, 0, 0, 0, 0, 0, 0, 0, 0, 0, 0, 0, 0, 0, 0, 0, 0, 0, 0, 0, 0, 0, 0, 0, 0, 0, 0, 0, 0, 0, 0, 0, 0, 0, 0, 0, 0, 0, 0, 0, 0, 0, 0, 0, 0, 0, 0, 0, 0, 0, 0, 0, 0, 0, 0, 0, 0, 0, 0, 0, 0, 0, 0, 0, 0, 0, 0, 0, 0, 0, 0, 0, 0, 0, 0, 0, 0, 0, 0, 0, 0, 0, 0, 0, 0, 0, 0, 0, 0, 0, 0, 0, 0, 0, 0, 0, 0, 0, 0, 0, 0, 0, 0, 0, 0, 0, 0, 0, 0, 0, 0, 0, 0, 0, 0, 0, 0, 0, 0, 0, 0, 0, 0, 0, 0, 0, 0, 0, 0, 0, 0, 0, 0, 0, 0, 0, 0, 0, 0, 0, 0, 0, 0, 0, 0, 0, 0, 0, 0, 0, 0, 0, 0, 0, 0, 0, 0, 0, 0, 0, 0, 0, 0, 0, 0, 0, 0, 0, 0, 0, 0, 0, 0, 0, 0, 0, 0, 0, 0, 0, 0, 0, 0, 0, 0, 0, 0, 0, 0, 0, 0, 0, 0, 0, 0, 0, 0, 0, 0, 0, 0, 0, 0, 0, 0, 0, 0, 0, 0, 0, 0, 0, 0, 0, 0, 0, 0, 0, 0, 0, 0, 0, 0, 0, 0, 0, 0, 0, 0, 0, 0, 0, 0, 0, 0, 0, 0, 0, 0, 0, 0, 0, 0, 0, 0, 0, 0, 0, 0, 0, 0, 0, 0, 0, 0, 0, 1, 1, 1, 1, 0, 0, 0, 0, 0, 0, 0, 0, 0, 0, 0, 0, 0, 0, 0, 0, 0, 0, 0, 0, 0, 0, 0, 0, 1, 1, 1, 1, 1, 1, 1, 1, 1, 1, 1, 1, 0, 0, 0, 0, 0, 0, 0, 0, 0, 0, 0, 0, 0, 0, 0, 0])
me_cube.materials.append(mat_material_001)
me_cube.materials.append(mat_material)
me_cube.use_remesh_preserve_volume = False
me_cube.use_remesh_preserve_attributes = False
me_cube.use_mirror_vertex_groups = False
me_cube.update()
me_cube_063 = bpy.data.meshes.new('Cube.063')
me_cube_063.from_pydata([(-0.2643, 0.4139, -0.4907), (-0.2643, 0.4139, -0.1051), (-0.2643, 2.115, -0.4907), (-0.2643, 2.115, -0.1051), (0.02548, 0.4139, -0.4907), (0.02548, 0.4139, -0.1051), (0.02548, 2.115, -0.4907), (0.02548, 2.115, -0.1051)], [], [(0, 1, 3, 2), (2, 3, 7, 6), (6, 7, 5, 4), (2, 6, 4, 0), (7, 3, 1, 5), (0, 4, 5, 1)])
me_cube_063.materials.append(mat_material_002)
me_cube_063.use_remesh_preserve_volume = False
me_cube_063.use_remesh_preserve_attributes = False
me_cube_063.use_mirror_vertex_groups = False
me_cube_063.update()
me_cube_062 = bpy.data.meshes.new('Cube.062')
me_cube_062.from_pydata([(-0.3135, -0.0147, -0.4133), (-0.3135, -0.0147, -0.02773), (-0.3135, 3.2, -0.4133), (-0.3135, 3.2, -0.02773), (0.07467, -0.0147, -0.4133), (0.07467, -0.0147, -0.02773), (0.07467, 3.2, -0.4133), (0.07467, 3.2, -0.02773), (-0.8223, -0.8009, -0.4133), (-0.8223, -0.8009, -0.02773), (-0.4341, -0.8009, -0.02773), (-0.4341, -0.8009, -0.4133)], [], [(0, 1, 3, 2), (2, 3, 7, 6), (6, 7, 5, 4), (2, 6, 4, 0), (7, 3, 1, 5), (0, 4, 11, 8), (8, 11, 10, 9), (5, 1, 9, 10), (4, 5, 10, 11), (1, 0, 8, 9)])
me_cube_062.materials.append(mat_material_002)
me_cube_062.use_remesh_preserve_volume = False
me_cube_062.use_remesh_preserve_attributes = False
me_cube_062.use_mirror_vertex_groups = False
me_cube_062.update()
me_cube_061 = bpy.data.meshes.new('Cube.061')
me_cube_061.from_pydata([(-0.5923, 0.6129, -0.1544), (-0.5923, 0.6129, 0.3006), (-0.5923, 2.26, -0.1544), (-0.5923, 2.26, 0.3006), (-0.2861, 0.6129, -0.1544), (-0.2861, 0.6129, 0.3006), (-0.2861, 2.26, -0.1544), (-0.2861, 2.26, 0.3006), (-0.1531, 0.2843, 0.0009941), (-0.1531, 0.2843, 0.2965), (0.1531, 0.2843, 0.2965), (0.1531, 0.2843, 0.0009941), (-0.1531, -1.665, 0.0009941), (-0.1531, -1.665, 0.2965), (0.1531, -1.665, 0.2965), (0.1531, -1.665, 0.0009941)], [], [(0, 1, 3, 2), (2, 3, 7, 6), (6, 7, 5, 4), (0, 4, 11, 8), (2, 6, 4, 0), (7, 3, 1, 5), (10, 9, 13, 14), (5, 1, 9, 10), (4, 5, 10, 11), (1, 0, 8, 9), (15, 14, 13, 12), (11, 10, 14, 15), (8, 11, 15, 12), (9, 8, 12, 13)])
me_cube_061.materials.append(mat_material)
me_cube_061.use_remesh_preserve_volume = False
me_cube_061.use_remesh_preserve_attributes = False
me_cube_061.use_mirror_vertex_groups = False
me_cube_061.update()
me_cube_056 = bpy.data.meshes.new('Cube.056')
me_cube_056.from_pydata([(-0.1941, -1.488, -0.3031), (-0.1941, -1.488, 0.3031), (-0.1941, 3.238, -0.3031), (-0.1941, 3.238, 0.3031), (0.1941, -1.488, -0.3031), (0.1941, -1.488, 0.3031), (0.1941, 3.238, -0.3031), (0.1941, 3.238, 0.3031), (-0.1941, -1.816, -0.1478), (-0.1941, -1.816, 0.1478), (0.1941, -1.816, 0.1478), (0.1941, -1.816, -0.1478), (-0.1941, -3.766, -0.1478), (-0.1941, -3.766, 0.1478), (0.1941, -3.766, 0.1478), (0.1941, -3.766, -0.1478)], [], [(0, 1, 3, 2), (2, 3, 7, 6), (6, 7, 5, 4), (0, 4, 11, 8), (2, 6, 4, 0), (7, 3, 1, 5), (10, 9, 13, 14), (5, 1, 9, 10), (4, 5, 10, 11), (1, 0, 8, 9), (15, 14, 13, 12), (11, 10, 14, 15), (8, 11, 15, 12), (9, 8, 12, 13)])
me_cube_056.materials.append(mat_material)
me_cube_056.use_remesh_preserve_volume = False
me_cube_056.use_remesh_preserve_attributes = False
me_cube_056.use_mirror_vertex_groups = False
me_cube_056.update()

# ---- objects
ob_cube_031 = bpy.data.objects.new('Cube.031', me_cube_066)
ob_cube_030 = bpy.data.objects.new('Cube.030', me_cube_064)
ob_cylinder_006 = bpy.data.objects.new('Cylinder.006', me_cylinder_007)
ob_cube_015 = bpy.data.objects.new('Cube.015', me_cube_059)
ob_cube_014 = bpy.data.objects.new('Cube.014', me_cube_058)
ob_cube_013 = bpy.data.objects.new('Cube.013', me_cube_057)
ob_cylinder_005 = bpy.data.objects.new('Cylinder.005', me_cylinder_006)
ob_cylinder_004 = bpy.data.objects.new('Cylinder.004', me_cylinder_006)
ob_cylinder_003 = bpy.data.objects.new('Cylinder.003', me_cylinder_006)
ob_cylinder_002 = bpy.data.objects.new('Cylinder.002', me_cylinder_006)
ob_cylinder_001 = bpy.data.objects.new('Cylinder.001', me_cylinder_006)
ob_cylinder = bpy.data.objects.new('Cylinder', me_cylinder_001)
ob_cube_010 = bpy.data.objects.new('Cube.010', me_cube_052)
ob_cube_011 = bpy.data.objects.new('Cube.011', me_cube_048)
ob_cube_009 = bpy.data.objects.new('Cube.009', me_cube_047)
ob_cube_008 = bpy.data.objects.new('Cube.008', me_cube_046)
ob_cube_007 = bpy.data.objects.new('Cube.007', me_cube_045)
ob_cube_006 = bpy.data.objects.new('Cube.006', me_cube_044)
ob_cube_005 = bpy.data.objects.new('Cube.005', me_cube_004)
ob_cube_001 = bpy.data.objects.new('Cube.001', me_cube_001)
ob_cube_032 = bpy.data.objects.new('Cube.032', me_cube_033)
ob_cube_027 = bpy.data.objects.new('Cube.027', me_cube_028)
ob_cube_026 = bpy.data.objects.new('Cube.026', me_cube_027)
ob_cube_025 = bpy.data.objects.new('Cube.025', me_cube_026)
ob_cube_024 = bpy.data.objects.new('Cube.024', me_cube_025)
ob_cube_023 = bpy.data.objects.new('Cube.023', me_cube_024)
ob_cube_022 = bpy.data.objects.new('Cube.022', me_cube_023)
ob_cube_021 = bpy.data.objects.new('Cube.021', me_cube_022)
ob_cube_020 = bpy.data.objects.new('Cube.020', me_cube_021)
ob_cube_019 = bpy.data.objects.new('Cube.019', me_cube_020)
ob_cube_018 = bpy.data.objects.new('Cube.018', me_cube_019)
ob_cube_016 = bpy.data.objects.new('Cube.016', me_cube_017)
ob_cube_004 = bpy.data.objects.new('Cube.004', me_cube_005)
ob_cube_003 = bpy.data.objects.new('Cube.003', me_cube_004)
ob_cube_002 = bpy.data.objects.new('Cube.002', me_cube_003)
ob_sun = bpy.data.objects.new('Sun', light_sun)
ob_cube = bpy.data.objects.new('Cube', me_cube)
ob_cube_029 = bpy.data.objects.new('Cube.029', me_cube_063)
ob_cube_028 = bpy.data.objects.new('Cube.028', me_cube_062)
ob_cube_017 = bpy.data.objects.new('Cube.017', me_cube_061)
ob_cube_012 = bpy.data.objects.new('Cube.012', me_cube_056)
ob_lamp = bpy.data.objects.new('Lamp', light_lamp)
ob_camera = bpy.data.objects.new('Camera', cam_camera)

# ---- transforms, parenting, visibility, modifiers, constraints
ob_cube_031.location = (1.351, -4.274, -0.6312)
ob_cube_031.rotation_euler = (1.571, -0.0, 0.0)
ob_cube_031.scale = (-0.6731, 0.008398, 0.5741)
ob_cube_031.lock_rotations_4d = False
ob_cube_031.empty_display_type = 'ARROWS'
ob_cube_031.lineart.crease_threshold = 0.0
_m = ob_cube_031.modifiers.new('Bevel', 'BEVEL')
_m.width = 0.05
_m.width_pct = 0.05
_m.limit_method = 'NONE'
_m.spread = 0.0
_m = ob_cube_031.modifiers.new('Array', 'ARRAY')
_m.use_constant_offset = True
_m.constant_offset_displace = (0.0, 30.82, 0.0)
_m.use_relative_offset = False
_m = ob_cube_031.modifiers.new('Array.001', 'ARRAY')
_m.use_constant_offset = True
_m.constant_offset_displace = (0.0, 108.0, 0.0)
_m.use_relative_offset = False
ob_cube_030.location = (0.0, -6.416, 0.0)
ob_cube_030.scale = (0.6806, 0.18, 0.6)
ob_cube_030.lineart.crease_threshold = 0.0
_m = ob_cube_030.modifiers.new('Bevel', 'BEVEL')
_m.width = 0.051
_m.width_pct = 0.051
_m.limit_method = 'NONE'
_m.spread = 0.0
ob_cylinder_006.location = (0.0, -3.449, 1.362)
ob_cylinder_006.rotation_euler = (-0.0, 1.571, 0.0)
ob_cylinder_006.scale = (1.0, 1.0, 1.599)
ob_cylinder_006.lineart.crease_threshold = 0.0
_m = ob_cylinder_006.modifiers.new('Array', 'ARRAY')
_m.count = 3
_m.use_constant_offset = True
_m.constant_offset_displace = (0.0, -0.5, 0.0)
_m.use_relative_offset = False
ob_cube_015.location = (0.0, -0.8424, 0.4789)
ob_cube_015.scale = (1.448, 1.188, 0.6)
ob_cube_015.lineart.crease_threshold = 0.0
ob_cube_014.location = (0.0, 7.023, 0.7112)
ob_cube_014.scale = (0.6, 0.18, 0.6)
ob_cube_014.lineart.crease_threshold = 0.0
ob_cube_013.location = (0.0, 7.432, 0.7112)
ob_cube_013.scale = (0.6, 0.18, 0.6)
ob_cube_013.lineart.crease_threshold = 0.0
ob_cylinder_005.location = (0.0, -4.834, 1.281)
ob_cylinder_005.rotation_euler = (-0.0, 1.571, 0.0)
ob_cylinder_005.scale = (0.2573, 1.0, 2.793)
ob_cylinder_005.lineart.crease_threshold = 0.0
ob_cylinder_004.location = (0.0, -5.313, 1.281)
ob_cylinder_004.rotation_euler = (-0.0, 1.571, 0.0)
ob_cylinder_004.scale = (0.2573, 1.0, 2.793)
ob_cylinder_004.lineart.crease_threshold = 0.0
ob_cylinder_003.location = (0.0, -5.799, 1.281)
ob_cylinder_003.rotation_euler = (-0.0, 1.571, 0.0)
ob_cylinder_003.scale = (0.2573, 1.0, 2.793)
ob_cylinder_003.lineart.crease_threshold = 0.0
ob_cylinder_002.location = (0.0, -6.266, 1.281)
ob_cylinder_002.rotation_euler = (-0.0, 1.571, 0.0)
ob_cylinder_002.scale = (0.2573, 1.0, 2.192)
ob_cylinder_002.lineart.crease_threshold = 0.0
ob_cylinder_001.location = (0.0, -6.832, 1.281)
ob_cylinder_001.rotation_euler = (-0.0, 1.571, 0.0)
ob_cylinder_001.scale = (0.2573, 1.0, 1.895)
ob_cylinder_001.lineart.crease_threshold = 0.0
_m = ob_cylinder_001.modifiers.new('Array', 'ARRAY')
_m.count = 3
_m.use_constant_offset = True
_m.constant_offset_displace = (0.0, -0.57, 0.0)
_m.use_relative_offset = False
ob_cylinder.location = (0.0, 8.073, 1.22)
ob_cylinder.rotation_euler = (-0.0, 1.571, 0.0)
ob_cylinder.lineart.crease_threshold = 0.0
_m = ob_cylinder.modifiers.new('Array', 'ARRAY')
_m.count = 12
_m.use_constant_offset = True
_m.constant_offset_displace = (0.0, -0.4, 0.0)
_m.use_relative_offset = False
ob_cube_010.location = (-1.351, -4.274, -0.6312)
ob_cube_010.rotation_euler = (1.571, -0.0, 0.0)
ob_cube_010.scale = (0.6731, 0.008398, 0.5741)
ob_cube_010.lock_rotations_4d = False
ob_cube_010.empty_display_type = 'ARROWS'
ob_cube_010.lineart.crease_threshold = 0.0
_m = ob_cube_010.modifiers.new('Bevel', 'BEVEL')
_m.width = 0.05
_m.width_pct = 0.05
_m.limit_method = 'NONE'
_m.spread = 0.0
_m = ob_cube_010.modifiers.new('Array', 'ARRAY')
_m.use_constant_offset = True
_m.constant_offset_displace = (0.0, 30.82, 0.0)
_m.use_relative_offset = False
_m = ob_cube_010.modifiers.new('Array.001', 'ARRAY')
_m.use_constant_offset = True
_m.constant_offset_displace = (0.0, 108.0, 0.0)
_m.use_relative_offset = False
ob_cube_011.location = (-0.5606, 2.634, 0.0)
ob_cube_011.scale = (0.842, 0.01598, 1.1)
ob_cube_011.lock_rotations_4d = False
ob_cube_011.empty_display_type = 'ARROWS'
ob_cube_011.lineart.crease_threshold = 0.0
_m = ob_cube_011.modifiers.new('Bevel', 'BEVEL')
_m.width = 0.05
_m.width_pct = 0.05
_m.limit_method = 'NONE'
_m.spread = 0.0
ob_cube_009.location = (0.5606, 2.634, 0.0)
ob_cube_009.scale = (-0.842, 0.01598, 1.1)
ob_cube_009.lock_rotations_4d = False
ob_cube_009.empty_display_type = 'ARROWS'
ob_cube_009.lineart.crease_threshold = 0.0
_m = ob_cube_009.modifiers.new('Bevel', 'BEVEL')
_m.width = 0.05
_m.width_pct = 0.05
_m.limit_method = 'NONE'
_m.spread = 0.0
ob_cube_008.location = (-0.5606, 1.289, 0.0)
ob_cube_008.scale = (0.842, 0.06661, 1.1)
ob_cube_008.lock_rotations_4d = False
ob_cube_008.empty_display_type = 'ARROWS'
ob_cube_008.lineart.crease_threshold = 0.0
_m = ob_cube_008.modifiers.new('Bevel', 'BEVEL')
_m.width = 0.05
_m.width_pct = 0.05
_m.limit_method = 'NONE'
_m.spread = 0.0
ob_cube_007.location = (0.5606, 1.289, 0.0)
ob_cube_007.scale = (-0.842, 0.06661, 1.1)
ob_cube_007.lock_rotations_4d = False
ob_cube_007.empty_display_type = 'ARROWS'
ob_cube_007.lineart.crease_threshold = 0.0
_m = ob_cube_007.modifiers.new('Bevel', 'BEVEL')
_m.width = 0.05
_m.width_pct = 0.05
_m.limit_method = 'NONE'
_m.spread = 0.0
ob_cube_006.location = (0.5606, 8.0, 0.0)
ob_cube_006.scale = (-0.842, 0.066, 1.1)
ob_cube_006.lock_rotations_4d = False
ob_cube_006.empty_display_type = 'ARROWS'
ob_cube_006.lineart.crease_threshold = 0.0
_m = ob_cube_006.modifiers.new('Bevel', 'BEVEL')
_m.width = 0.05
_m.width_pct = 0.05
_m.limit_method = 'NONE'
_m.spread = 0.0
ob_cube_005.location = (0.5606, 6.0, 0.0)
ob_cube_005.scale = (-0.842, 0.033, 1.1)
ob_cube_005.lock_rotations_4d = False
ob_cube_005.empty_display_type = 'ARROWS'
ob_cube_005.lineart.crease_threshold = 0.0
_m = ob_cube_005.modifiers.new('Bevel', 'BEVEL')
_m.width = 0.05
_m.width_pct = 0.05
_m.limit_method = 'NONE'
_m.spread = 0.0
ob_cube_001.location = (0.5606, 3.0, 0.0)
ob_cube_001.scale = (-0.842, 0.033, 1.1)
ob_cube_001.lock_rotations_4d = False
ob_cube_001.empty_display_type = 'ARROWS'
ob_cube_001.lineart.crease_threshold = 0.0
_m = ob_cube_001.modifiers.new('Bevel', 'BEVEL')
_m.width = 0.05
_m.width_pct = 0.05
_m.limit_method = 'NONE'
_m.spread = 0.0
ob_cube_032.location = (0.0, -4.0, 0.0)
ob_cube_032.scale = (1.1, 1.1, 1.1)
ob_cube_032.lineart.crease_threshold = 0.0
_m = ob_cube_032.modifiers.new('Bevel', 'BEVEL')
_m.width = 0.05
_m.width_pct = 0.05
_m.limit_method = 'NONE'
_m.spread = 0.0
ob_cube_027.location = (0.0, -3.0, 0.0)
ob_cube_027.scale = (0.6, 0.18, 0.6)
ob_cube_027.lineart.crease_threshold = 0.0
ob_cube_026.location = (0.0, -2.0, 0.0)
ob_cube_026.scale = (0.6, 0.18, 0.6)
ob_cube_026.lineart.crease_threshold = 0.0
ob_cube_025.location = (0.0, -1.0, 0.0)
ob_cube_025.scale = (0.6, 0.18, 0.6)
ob_cube_025.lineart.crease_threshold = 0.0
ob_cube_024.location = (0.0, 7.799, 0.7112)
ob_cube_024.scale = (0.6, 0.18, 0.6)
ob_cube_024.lineart.crease_threshold = 0.0
ob_cube_023.location = (0.0, -8.127, 0.0)
ob_cube_023.scale = (0.6, 0.18, 0.6)
ob_cube_023.lineart.crease_threshold = 0.0
_m = ob_cube_023.modifiers.new('Bevel', 'BEVEL')
_m.width = 0.051
_m.width_pct = 0.051
_m.limit_method = 'NONE'
_m.spread = 0.0
_m = ob_cube_023.modifiers.new('Array', 'ARRAY')
_m.count = 5
_m.use_constant_offset = True
_m.constant_offset_displace = (0.0, 1.98, 0.0)
_m.use_relative_offset = False
ob_cube_022.location = (0.0, 6.0, 0.0)
ob_cube_022.scale = (0.6, 0.18, 0.6)
ob_cube_022.lineart.crease_threshold = 0.0
ob_cube_021.location = (0.0, 5.0, 0.0)
ob_cube_021.scale = (0.6, 0.18, 0.6)
ob_cube_021.lineart.crease_threshold = 0.0
ob_cube_020.location = (0.0, 4.0, 0.0)
ob_cube_020.scale = (0.6, 0.18, 0.6)
ob_cube_020.lineart.crease_threshold = 0.0
ob_cube_019.location = (0.0, 3.0, 0.0)
ob_cube_019.scale = (0.6, 0.18, 0.6)
ob_cube_019.lineart.crease_threshold = 0.0
ob_cube_018.location = (0.0, 2.0, 0.0)
ob_cube_018.scale = (0.6, 0.18, 0.6)
ob_cube_018.lineart.crease_threshold = 0.0
ob_cube_016.location = (0.0, 0.0, 0.0)
ob_cube_016.scale = (0.6, 0.18, 0.6)
ob_cube_016.lineart.crease_threshold = 0.0
ob_cube_004.location = (-0.5606, 3.0, 0.0)
ob_cube_004.scale = (0.842, 0.033, 1.1)
ob_cube_004.lock_rotations_4d = False
ob_cube_004.empty_display_type = 'ARROWS'
ob_cube_004.lineart.crease_threshold = 0.0
_m = ob_cube_004.modifiers.new('Bevel', 'BEVEL')
_m.width = 0.05
_m.width_pct = 0.05
_m.limit_method = 'NONE'
_m.spread = 0.0
ob_cube_003.location = (-0.5606, 6.0, 0.0)
ob_cube_003.scale = (0.842, 0.033, 1.1)
ob_cube_003.lock_rotations_4d = False
ob_cube_003.empty_display_type = 'ARROWS'
ob_cube_003.lineart.crease_threshold = 0.0
_m = ob_cube_003.modifiers.new('Bevel', 'BEVEL')
_m.width = 0.05
_m.width_pct = 0.05
_m.limit_method = 'NONE'
_m.spread = 0.0
ob_cube_002.location = (-0.5606, 8.0, 0.0)
ob_cube_002.scale = (0.842, 0.066, 1.1)
ob_cube_002.lock_rotations_4d = False
ob_cube_002.empty_display_type = 'ARROWS'
ob_cube_002.lineart.crease_threshold = 0.0
_m = ob_cube_002.modifiers.new('Bevel', 'BEVEL')
_m.width = 0.05
_m.width_pct = 0.05
_m.limit_method = 'NONE'
_m.spread = 0.0
ob_sun.location = (0.7973, 7.599, 4.7)
ob_sun.rotation_euler = (-0.4189, -0.1396, 0.2094)
ob_sun.lineart.crease_threshold = 0.0
ob_cube.location = (0.0, 0.0, 0.0)
ob_cube.scale = (0.7654, 1.0, 1.0)
ob_cube.lock_rotations_4d = False
ob_cube.empty_display_type = 'ARROWS'
ob_cube.lineart.crease_threshold = 0.0
_m = ob_cube.modifiers.new('Bevel', 'BEVEL')
_m.width = 0.05
_m.width_pct = 0.05
_m.limit_method = 'NONE'
_m.spread = 0.0
ob_cube_029.location = (-0.526, -5.185, 1.692)
ob_cube_029.lineart.crease_threshold = 0.0
_m = ob_cube_029.modifiers.new('Bevel', 'BEVEL')
_m.width = 0.05
_m.width_pct = 0.05
_m.limit_method = 'NONE'
_m.spread = 0.0
_m = ob_cube_029.modifiers.new('Mirror', 'MIRROR')
_m.mirror_object = ob_cube
ob_cube_028.location = (-0.526, -2.318, 1.275)
ob_cube_028.lineart.crease_threshold = 0.0
_m = ob_cube_028.modifiers.new('Bevel', 'BEVEL')
_m.width = 0.05
_m.width_pct = 0.05
_m.limit_method = 'NONE'
_m.spread = 0.0
_m = ob_cube_028.modifiers.new('Mirror', 'MIRROR')
_m.mirror_object = ob_cube
ob_cube_017.location = (-1.263, -6.612, 1.182)
ob_cube_017.lineart.crease_threshold = 0.0
_m = ob_cube_017.modifiers.new('Bevel', 'BEVEL')
_m.width = 0.05
_m.width_pct = 0.05
_m.limit_method = 'NONE'
_m.spread = 0.0
_m = ob_cube_017.modifiers.new('Mirror', 'MIRROR')
_m.mirror_object = ob_cube
ob_cube_012.location = (-0.526, 5.059, 1.149)
ob_cube_012.lineart.crease_threshold = 0.0
_m = ob_cube_012.modifiers.new('Bevel', 'BEVEL')
_m.width = 0.05
_m.width_pct = 0.05
_m.limit_method = 'NONE'
_m.spread = 0.0
_m = ob_cube_012.modifiers.new('Mirror', 'MIRROR')
_m.mirror_object = ob_cube
ob_lamp.location = (-4.473, -12.88, -1.581)
ob_lamp.rotation_euler = (0.6503, 0.05522, 1.866)
ob_lamp.lock_rotations_4d = False
ob_lamp.empty_display_type = 'ARROWS'
ob_lamp.color = (0.0, 0.0, 0.0, 0.0)
ob_lamp.lineart.crease_threshold = 0.0
ob_camera.location = (-10.0, -10.0, 8.2)
ob_camera.rotation_euler = (1.047, 0.0, -0.7854)
ob_camera.lock_rotations_4d = False
ob_camera.empty_display_type = 'ARROWS'
ob_camera.color = (0.0, 0.0, 0.0, 0.0)
ob_camera.hide_viewport = True
ob_camera.hide_render = True
ob_camera.display_type = 'WIRE'
ob_camera.lineart.crease_threshold = 0.0

# ---- collection membership
col_collection_1.objects.link(ob_cube_031)
col_collection_1.objects.link(ob_cube_030)
col_collection_1.objects.link(ob_cylinder_006)
col_collection_1.objects.link(ob_cube_015)
col_collection_1.objects.link(ob_cube_014)
col_collection_1.objects.link(ob_cube_013)
col_collection_1.objects.link(ob_cylinder_005)
col_collection_1.objects.link(ob_cylinder_004)
col_collection_1.objects.link(ob_cylinder_003)
col_collection_1.objects.link(ob_cylinder_002)
col_collection_1.objects.link(ob_cylinder_001)
col_collection_1.objects.link(ob_cylinder)
col_collection_1.objects.link(ob_cube_010)
col_collection_1.objects.link(ob_cube_011)
col_collection_1.objects.link(ob_cube_009)
col_collection_1.objects.link(ob_cube_008)
col_collection_1.objects.link(ob_cube_007)
col_collection_1.objects.link(ob_cube_006)
col_collection_1.objects.link(ob_cube_005)
col_collection_1.objects.link(ob_cube_001)
col_collection_1.objects.link(ob_cube_032)
col_collection_1.objects.link(ob_cube_027)
col_collection_1.objects.link(ob_cube_026)
col_collection_1.objects.link(ob_cube_025)
col_collection_1.objects.link(ob_cube_024)
col_collection_1.objects.link(ob_cube_023)
col_collection_1.objects.link(ob_cube_022)
col_collection_1.objects.link(ob_cube_021)
col_collection_1.objects.link(ob_cube_020)
col_collection_1.objects.link(ob_cube_019)
col_collection_1.objects.link(ob_cube_018)
col_collection_1.objects.link(ob_cube_016)
col_collection_1.objects.link(ob_cube_004)
col_collection_1.objects.link(ob_cube_003)
col_collection_1.objects.link(ob_cube_002)
col_collection_1.objects.link(ob_sun)
col_collection_1.objects.link(ob_cube)
col_collection_1.objects.link(ob_cube_029)
col_collection_1.objects.link(ob_cube_028)
col_collection_1.objects.link(ob_cube_017)
col_collection_1.objects.link(ob_cube_012)
col_collection_1.objects.link(ob_lamp)
col_collection_1.objects.link(ob_camera)

# ---- scene / render settings (as saved in the file)
scene.camera = ob_camera
scene.frame_start = 1; scene.frame_end = 250; scene.frame_set(1)
scene.render.engine = 'BLENDER_EEVEE_NEXT'
scene.render.image_settings.compression = 90
scene.render.resolution_x = 1600
scene.render.resolution_y = 1600
scene.render.resolution_percentage = 50
scene.render.dither_intensity = 0.0
scene.render.film_transparent = True
scene.render.bake_margin = 2
scene.render.bake_bias = 0.0
scene.cycles.use_denoising = False
scene.cycles.samples = 10
scene.cycles.sampling_pattern = 'TABULATED_SOBOL'
scene.cycles.light_sampling_threshold = 0.0
scene.cycles.use_adaptive_sampling = False
scene.cycles.use_light_tree = False
scene.cycles.blur_glossy = 0.0
scene.cycles.volume_bounces = 1
scene.cycles.pixel_filter_type = 'GAUSSIAN'
scene.cycles.sample_clamp_indirect = 0.0
scene.view_settings.view_transform = 'Standard'
bpy.context.view_layer.update()
